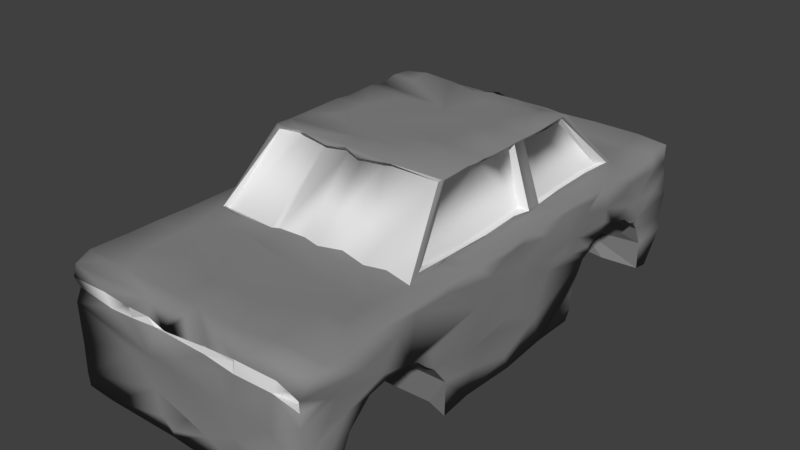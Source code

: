 # Source: rockerJunkyard.blend  (saved by Blender 2.79.0; exported with 4.5.12 LTS)
import bpy
from mathutils import Matrix  # noqa: F401  (used for matrix-valued properties, if any)

bpy.ops.wm.read_factory_settings(use_empty=True)
scene = bpy.context.scene
scene.name = 'Scene'

# ---- collections
col_collection_1 = bpy.data.collections.new('Collection 1'); scene.collection.children.link(col_collection_1)

# ---- materials (node trees are filled in below, after node groups)
mat_base = bpy.data.materials.new('Base')
mat_base.alpha_threshold = 0.0
mat_base.use_transparent_shadow = False
mat_base.roughness = 0.5
mat_junkyardmat = bpy.data.materials.new('junkyardMat')
mat_junkyardmat.alpha_threshold = 0.0
mat_junkyardmat.use_transparent_shadow = False
mat_junkyardmat.diffuse_color = (0.2462, 0.2462, 0.2462, 1.0)
mat_junkyardmat.roughness = 0.5

# ---- material node trees

# ---- world
world_world = bpy.data.worlds.new('World'); scene.world = world_world
world_world.color = (0.05088, 0.05088, 0.05088)
world_world.use_sun_shadow = False
world_world.sun_shadow_jitter_overblur = 0.0
world_world.cycles.sampling_method = 'MANUAL'

# ---- meshes
me_cube = bpy.data.meshes.new('Cube')
me_cube.from_pydata([(0.4778, 0.369, -0.3485), (0.4555, 0.4493, -0.134), (0.4541, 0.5112, 0.1026), (0.4699, 0.6281, 0.1655), (0.4687, 0.7084, 0.08295), (0.4757, 0.7206, -0.01081), (0.4702, 0.7979, -0.1778), (0.4645, 0.8641, -0.6497), (-0.4716, 0.3548, -0.4822), (-0.4583, 0.3955, -0.2795), (-0.4822, 0.4524, -0.02622), (-0.4603, 0.523, 0.08883), (-0.47, 0.619, 0.1579), (-0.4495, 0.6823, 0.08964), (-0.4705, 0.7452, -0.003579), (-0.4682, 0.785, -0.1299), (-0.4798, 0.8214, -0.335), (-0.4577, 0.8477, -0.6469), (-0.4777, -0.8617, -0.4702), (-0.4491, -0.7972, -0.1856), (-0.4708, -0.7616, -0.015), (-0.4671, -0.6758, 0.1358), (-0.4746, -0.6118, 0.1526), (-0.469, -0.5226, 0.08516), (-0.4523, -0.4621, 0.007525), (-0.4687, -0.4418, -0.1316), (-0.458, -0.3768, -0.4498), (-0.4509, -0.3848, -0.6314), (0.4785, -0.8658, -0.6318), (0.4542, -0.8408, -0.4569), (0.4609, -0.8262, -0.2348), (0.4837, -0.7344, 0.08092), (0.4759, -0.6576, 0.1533), (0.4867, -0.5716, 0.1392), (0.4708, -0.5019, 0.07193), (0.4659, -0.4436, -0.1414), (0.4611, -0.3846, -0.4904), (1.015, 0.9029, -1.003), (1.018, -0.9911, -0.9791), (-1.002, -0.009326, 0.8793), (1.008, 1.005, -0.5191), (1.002, 1.02, 0.03891), (0.9999, 1.002, 0.4577), (1.0, 0.9915, 0.639), (1.012, 0.9795, 0.9488), (0.7727, -1.009, -0.9994), (0.4571, -0.9951, -1.027), (0.2561, -1.012, -0.9892), (-0.1431, -1.002, -1.002), (0.9976, -0.9962, -0.6713), (0.991, -1.016, -0.4637), (1.015, -0.9941, -0.1419), (0.9935, -1.008, 0.2296), (1.002, -1.011, 0.4595), (1.004, -1.014, 0.6266), (1.002, -0.9563, 0.8463), (-1.005, -0.9979, -0.815), (-0.9954, -0.9987, -0.3439), (-1.005, -0.9983, 0.2634), (-0.9996, -0.9975, 0.6328), (-0.9912, 1.007, -0.6539), (-1.018, 0.9965, -0.4646), (-1.016, 0.9936, 0.6399), (1.007, -0.08668, 0.8964), (1.004, -0.2502, 0.8988), (0.9728, -0.3586, 0.9013), (0.9937, -0.542, 0.8995), (1.0, -0.6553, 0.9183), (1.007, -0.9171, 0.9007), (0.3602, 1.006, 0.9576), (-0.1016, 1.01, 0.9601), (-0.9886, 1.007, 0.9556), (-0.8019, -0.9367, 0.9205), (-0.9894, 0.07668, 0.898), (-1.003, 0.3283, 0.8968), (-1.006, 0.5163, 0.9135), (-1.006, 0.7015, 0.9035), (-0.9978, 0.8091, 0.9059), (-1.019, 0.9125, 0.8934), (1.011, -0.03687, -0.9985), (-1.009, 0.02073, -0.9987), (0.9891, 0.8939, 0.8872), (1.001, 0.7139, 0.8748), (0.9922, 0.559, 0.8993), (0.9888, 0.4597, 0.8945), (0.9951, 0.2554, 0.9121), (0.9971, 0.07156, 0.8937), (-1.005, -0.7795, 0.8927), (-0.9944, -0.6706, 0.9062), (-0.9932, -0.5116, 0.896), (-0.9985, -0.3499, 0.8942), (-0.9831, -0.2728, 0.9008), (-1.007, -0.1503, 0.8965), (-1.001, 0.06505, 0.4161), (0.9966, 0.01743, 0.7827), (0.9831, -0.01768, -0.2354), (-0.8518, -0.02771, 0.8962), (-0.251, 0.1096, -0.9978), (-0.5434, -0.01568, -0.9884), (0.7326, 0.9164, -0.9983), (0.4611, 0.9239, -0.9998), (0.02219, 0.9208, -0.9929), (-0.4395, 0.9117, -0.9991), (-0.7679, 0.9189, -1.001), (-1.001, 0.9184, -1.01), (0.1898, 0.7858, -0.9967), (-0.4677, 0.8371, -1.007), (-0.0755, 0.7082, -0.9841), (-0.2285, 0.756, -1.011), (-0.4357, 0.7132, -1.013), (0.1501, 0.641, -1.008), (-0.1768, 0.5677, -0.9916), (-0.12, 0.4784, -1.003), (0.6442, 0.3403, -0.9937), (0.2533, 0.3145, -0.9947), (-0.105, 0.2889, -0.9833), (-0.456, 0.2616, -1.003), (-0.6275, 0.3404, -0.998), (-1.001, 0.365, -1.008), (0.8144, 0.3634, -0.998), (0.6349, 0.1701, -1.014), (0.4471, 0.2418, -1.0), (0.02097, 0.1254, -1.004), (-0.5446, 0.1429, -1.012), (-0.6596, 0.1723, -0.994), (0.816, 0.07499, -0.9832), (0.8191, 0.7288, 0.8934), (0.8181, 0.541, 0.9), (0.8133, 0.1861, 0.8961), (0.8373, -0.005899, 0.8936), (0.7547, 0.8938, 0.8874), (0.5392, 0.7328, 0.9101), (0.3159, 0.9036, 0.8934), (0.2662, 0.7335, 0.8772), (0.09324, 0.7275, 0.8967), (-0.04537, 0.8968, 0.8999), (-0.1, 0.7161, 0.8819), (-0.2737, 0.8189, 0.8964), (-0.2575, 0.7143, 0.9207), (-0.4914, 0.8988, 0.8912), (-0.4688, 0.7185, 0.8942), (-0.8245, 0.7409, 0.8956), (-0.8124, 0.6403, 0.9083), (-0.818, 0.5587, 0.8773), (-0.8184, 0.4094, 0.9042), (-0.8292, 0.2799, 0.8747), (-0.8038, 0.1102, 0.9094), (0.9934, 0.3408, -0.9946), (0.9837, 0.175, -1.006), (0.9897, 0.8242, -0.2595), (1.003, 0.1186, -0.5379), (0.9972, 0.815, -0.08549), (0.9891, 0.4331, -0.1322), (1.0, 0.1197, -0.1849), (0.9974, 0.8255, -0.06513), (0.9996, 0.7129, 0.07681), (1.015, 0.4364, 0.09322), (0.9974, 0.3461, 0.09853), (0.9984, 0.1917, 0.09641), (1.017, 0.007222, 0.185), (1.017, 0.9006, 0.2734), (1.007, 0.7394, 0.2692), (0.9944, 0.6278, 0.1724), (1.004, 0.5573, 0.2752), (0.9899, 0.3794, 0.2924), (1.023, 0.2684, 0.2769), (0.9868, 0.1325, 0.2483), (0.9839, 0.8865, 0.4456), (0.9885, 0.8189, 0.2393), (0.9757, 0.7195, 0.4438), (0.9966, 0.5706, 0.4811), (1.012, 0.3108, 0.4003), (1.013, 0.02421, 0.4887), (1.01, 0.8888, 0.6407), (1.012, 0.7366, 0.6468), (1.003, 0.4249, 0.6232), (0.9867, 0.1839, 0.6279), (1.022, 0.4528, 0.8015), (1.003, 0.2897, 0.8412), (-1.015, -0.1733, -0.7244), (-1.013, -0.04329, -0.828), (-0.9852, -0.05809, -0.5537), (-1.015, -0.8886, -0.2889), (-1.001, -0.147, -0.4451), (-1.003, -0.8072, -0.1843), (-0.9997, -0.1829, -0.08351), (-1.027, -0.07622, -0.09533), (-0.9991, -0.9306, 0.0031), (-0.9893, -0.7309, 0.06839), (-0.9861, -0.3363, -0.09409), (-0.9977, -0.02754, 0.07072), (-1.023, -0.9048, 0.2595), (-0.9883, -0.794, 0.07752), (-1.016, -0.6389, 0.2687), (-1.013, -0.2615, 0.3018), (-0.9899, -0.1889, 0.3076), (-1.025, -0.7239, 0.4606), (-1.0, -0.5312, 0.3106), (-1.01, -0.4486, 0.09529), (-0.9959, -0.3705, 0.3978), (-1.001, -0.2135, 0.4776), (-1.009, -0.8659, 0.4737), (-0.9867, -0.6236, 0.6305), (-0.9835, -0.04565, 0.4965), (-1.014, -0.9223, 0.8938), (-1.015, -0.5593, 0.7609), (0.751, 0.9999, 0.9601), (0.4663, 0.9828, 0.8092), (0.2772, 1.014, 0.832), (0.05443, 0.9924, 0.968), (-0.8162, 0.99, 0.8084), (0.744, 1.019, 0.6489), (0.462, 0.9912, 0.6222), (0.4529, 0.9894, 0.5798), (-0.04212, 0.9882, 0.6428), (-0.7409, 0.9986, 0.6421), (0.2541, 0.9911, 0.5027), (-0.01327, 0.9939, 0.4247), (-0.7447, 1.008, 0.4579), (0.2752, 1.02, 0.2854), (-0.3785, 0.996, 0.2945), (-0.6631, 0.9881, 0.4408), (0.7856, 0.9964, 0.4431), (0.006041, 0.9954, 0.2412), (-0.1604, 1.029, 0.0977), (-0.6737, 1.007, 0.1838), (0.3597, 1.0, -0.04927), (-0.002346, 1.001, -0.08739), (-0.4461, 0.9989, -0.04352), (-0.6857, 1.024, -0.07084), (0.6343, 0.9837, -0.2733), (-0.4041, 1.001, -0.2378), (0.9951, 1.001, -0.3448), (0.3827, 1.003, -0.4479), (-0.01094, 1.009, -0.6111), (0.3753, 0.9905, -0.6584), (-0.5983, 1.002, -0.5101), (0.7941, 0.99, -0.7744), (0.1777, 0.9823, -0.8037), (-0.5839, 0.9723, -0.8038), (-0.7953, 0.9928, -0.8102), (-1.02, 0.9684, -0.851), (-0.9985, 0.3455, -0.6608), (-1.005, 0.07619, -0.5176), (-0.9966, 0.2334, -0.6036), (-1.0, 0.8787, -0.6449), (-0.9962, 0.2167, -0.2368), (-0.9754, 0.2885, -0.277), (-0.9997, 0.8166, -0.2902), (-1.008, 0.03504, -0.1173), (-0.9721, 0.192, -0.09096), (-1.009, 0.7916, -0.12), (-1.002, 0.993, -0.2571), (-0.9987, 0.2201, 0.2547), (-0.9858, 0.2599, 0.07436), (-1.003, 0.52, 0.1201), (-0.9754, 0.5409, 0.267), (-1.002, 0.7056, 0.08873), (-1.006, 0.3555, 0.2377), (-1.014, 0.4431, 0.4433), (-0.9989, 0.5458, 0.4547), (-1.015, 0.6481, 0.3899), (-0.9805, 0.2506, 0.5662), (-0.9977, 0.461, 0.6475), (-0.9927, 0.6936, 0.6533), (-1.013, 0.825, 0.3183), (-0.9795, 0.9061, 0.6512), (-1.003, 0.1909, 0.7476), (-0.9807, 0.5351, 0.754), (0.7906, -0.9851, -0.7335), (0.4354, -1.002, -0.8088), (-0.08385, -1.022, -0.8016), (-0.249, -0.9968, -0.8076), (-0.7348, -1.009, -0.9884), (-0.983, -1.001, -1.002), (0.5254, -1.017, -0.624), (-0.006096, -0.98, -0.6308), (0.1886, -1.001, -0.6962), (-0.2759, -1.0, -0.4221), (0.4339, -1.004, -0.45), (0.7101, -0.9878, -0.1127), (-0.502, -0.9939, -0.05183), (-0.1206, -0.9976, 0.03037), (-0.2791, -1.007, 0.09494), (0.4135, -1.006, 0.00564), (0.2745, -0.9809, 0.2818), (-0.008527, -1.007, 0.2743), (0.2088, -0.9916, 0.4881), (0.7847, -0.9873, 0.6348), (0.2314, -0.9872, 0.5853), (-0.09023, -1.012, 0.6038), (-0.4386, -1.003, 0.6412), (0.5818, -0.9822, 0.7903), (-0.09448, -0.9678, 0.8161), (-0.3298, -0.9624, 0.7732), (-0.9779, -0.9904, 0.8345), (0.9901, -0.2509, -0.9949), (0.9937, -0.9095, -0.8162), (1.013, -0.05952, -0.7698), (1.019, -0.01211, -0.5852), (0.997, -0.228, -0.6226), (0.9988, -0.1405, -0.2709), (1.022, -0.2655, -0.241), (1.01, -0.3999, -0.2329), (1.012, -0.9223, -0.4128), (1.004, -0.4365, -0.1915), (0.9899, -0.4402, 0.08415), (0.9792, -0.8144, 0.01144), (1.012, -0.9121, 0.1098), (0.9942, -0.09738, 0.1873), (0.9994, -0.555, 0.1282), (1.001, -0.211, 0.2925), (1.017, -0.6817, 0.2716), (0.9828, -0.8613, 0.304), (1.013, -0.9142, 0.4436), (0.9934, -0.1407, 0.5942), (0.9767, -0.2695, 0.6401), (0.9936, -0.5982, 0.6344), (1.001, -0.7691, 0.4816), (1.026, -0.08577, 0.8135), (0.9996, -0.3696, 0.767), (1.001, -0.5229, 0.7821), (0.7942, -0.08464, 0.913), (0.8188, -0.1922, 0.8908), (0.8038, -0.2816, 0.9159), (0.8336, -0.353, 0.8976), (0.8332, -0.7309, 0.9186), (0.998, -0.8095, 0.89), (0.6412, -0.5284, 0.8945), (0.6422, -0.9148, 0.8898), (0.4504, -0.4441, 0.8922), (0.7905, -0.6314, 0.8875), (0.6203, -0.7319, 0.9048), (0.4238, -0.9384, 0.8899), (0.2725, -0.4759, 0.8843), (0.265, -0.8057, 0.9106), (0.2745, -0.5959, 0.8944), (0.04411, -0.7976, 0.9009), (0.05427, -0.9397, 0.8973), (-0.08018, -0.43, 0.9001), (-0.09651, -0.8179, 0.9196), (-0.2633, -0.5454, 0.8914), (-0.1313, -0.9262, 0.8871), (-0.4478, -0.5426, 0.914), (-0.406, -0.7571, 0.8966), (-0.5185, -0.4565, 0.8904), (-0.6329, -0.5437, 0.8896), (-0.822, -0.1943, 0.8963), (-0.8195, -0.443, 0.9167), (-0.75, -0.6491, 0.8962), (-0.7327, -0.8165, 0.9103), (-0.6293, -0.9285, 0.8989), (0.7872, -0.03297, -1.004), (0.3973, 0.06787, -1.006), (0.2497, -0.03094, -0.9921), (0.08954, -0.09146, -1.016), (-0.2813, 0.008362, -1.017), (-0.8409, -0.01954, -1.011), (0.802, -0.172, -0.9781), (-0.1539, -0.1105, -1.0), (-0.2737, -0.1831, -1.021), (0.5985, -0.2484, -0.9997), (0.3276, -0.2285, -0.981), (0.1088, -0.2601, -1.0), (-0.6502, -0.199, -1.0), (-0.9983, -0.2789, -0.9985), (0.46, -0.3557, -0.9959), (0.2089, -0.3721, -1.015), (-0.6552, -0.3664, -1.01), (-0.04417, -0.4099, -0.9941), (-0.4405, -0.4629, -0.9823), (0.4397, -0.5365, -1.019), (0.2568, -0.4913, -0.998), (0.08532, -0.5291, -1.02), (0.4652, -0.6746, -0.9853), (-0.2483, -0.6072, -0.9997), (-0.4713, -0.5474, -1.015), (0.1454, -0.7882, -0.9835), (-0.122, -0.8072, -0.9969), (-0.4527, -0.787, -1.003), (0.9941, -0.8662, -0.9976), (0.6432, -0.8763, -0.9999), (0.4435, -0.9176, -0.9984), (-0.09904, -0.9151, -1.013), (-0.4624, -0.8744, -0.9973), (-0.6412, -0.8828, -0.9979), (0.4767, -0.3676, -0.9759), (0.6283, -0.3611, -1.003), (1.003, -0.8495, -0.4644), (1.006, -0.8741, -0.6687), (1.002, -0.3747, -0.5154), (0.4614, -0.85, -1.003), (0.472, -0.4542, -1.005), (1.007, -0.3816, -1.009), (0.847, -0.3591, -0.9886), (1.001, -0.4759, -0.07034), (0.9969, -0.8172, -0.2292), (0.9958, -0.7289, 0.07304), (1.001, -0.5137, 0.07134), (1.003, -0.6533, 0.1478), (-0.9992, -0.857, -0.5398), (-0.9856, -0.3768, -0.4463), (-0.9977, -0.3801, -0.6835), (-1.014, -0.8704, -0.9998), (-0.4575, -0.3734, -1.011), (-0.4709, -0.3561, -0.9759), (-0.9911, -0.373, -1.001), (-0.6478, -0.3987, -1.007), (-0.9921, -0.4626, -0.09796), (-0.9857, -0.4775, -0.009331), (-0.9903, -0.5362, 0.1006), (-1.005, -0.6143, 0.1579), (-0.9975, -0.6844, 0.1432), (-1.002, 0.8357, -0.6266), (-0.4448, 0.3644, -1.007), (-0.4638, 0.5888, -0.9859), (-0.9988, 0.8373, -0.836), (-0.8189, 0.8538, -0.9899), (-1.0, 0.8723, -1.018), (-0.9889, 0.4063, -0.2915), (-0.9982, 0.7618, -0.1168), (-0.9971, 0.4422, -0.1019), (-0.9795, 0.6374, 0.1408), (-1.009, 0.6158, 0.1669), (0.4642, 0.8581, -0.9926), (1.0, 0.3636, -0.4962), (0.9961, 0.8563, -0.5567), (0.9957, 0.3628, -0.8164), (0.4665, 0.3585, -1.011), (0.4613, 0.4436, -0.9937), (0.4783, 0.6366, -1.007), (0.4751, 0.5374, -0.9963), (0.9993, 0.8538, -0.9962), (0.7014, 0.8423, -0.9969), (0.9977, 0.787, -0.09586), (1.001, 0.4602, -0.04262), (1.02, 0.7398, -0.01374), (0.9979, 0.5169, 0.1116), (-0.4839, 0.1056, 1.9), (-0.2395, -0.03635, 1.893), (0.7235, 0.4714, 1.911), (0.7127, 0.3378, 1.905), (0.7118, 0.2005, 1.909), (0.7224, 0.07085, 1.89), (0.5367, 0.4824, 1.879), (0.5547, 0.3415, 1.921), (0.7095, 0.2598, 1.883), (0.5322, 0.4138, 1.906), (0.3986, 0.3256, 1.892), (0.4494, 0.2142, 1.903), (0.3576, 0.1482, 1.905), (0.2917, 0.4864, 1.904), (0.1114, 0.4096, 1.893), (0.24, 0.1846, 1.893), (0.0952, 0.03109, 1.889), (0.07972, 0.4746, 1.919), (0.01537, 0.2202, 1.905), (0.2261, 0.2591, 1.912), (-0.01872, 0.08532, 1.907), (-0.08064, 0.4636, 1.894), (-0.1946, 0.1595, 1.894), (-0.3237, 0.4933, 1.897), (-0.04761, 0.2547, 1.909), (-0.3714, 0.2547, 1.89), (-0.5664, 0.5009, 1.909), (-0.5652, 0.4093, 1.894), (-0.7247, 0.07652, 1.899), (-0.7108, 0.4733, 1.904), (-0.7193, 0.3991, 1.92), (-0.7201, 0.2633, 1.9), (-0.7163, 0.1451, 1.881), (0.7068, -0.006781, 1.909), (0.7111, -0.09237, 1.896), (0.3814, 0.005723, 1.905), (0.3191, -0.228, 1.884), (0.1582, -0.04486, 1.916), (0.106, -0.1068, 1.897), (-0.1017, -0.1281, 1.888), (-0.1084, -0.2185, 1.907), (-0.4901, 0.01085, 1.891), (-0.5444, -0.04235, 1.918), (-0.702, -0.08386, 1.908), (-0.7138, -0.1606, 1.892), (-0.7123, -0.2253, 1.9), (0.07017, -0.2503, 1.853), (-0.5198, -0.2194, 1.895), (0.7123, -0.2242, 1.89), (-0.07517, -0.2243, 1.865), (-0.7968, -0.4552, 0.9315), (-0.6797, -0.2302, 1.844), (-0.216, -0.2483, 1.875), (0.8391, -0.4557, 0.9085), (0.06577, -0.4476, 0.9039), (0.08179, -0.2268, 1.823), (-0.5139, -0.1928, 1.817), (0.6297, -0.4384, 0.9373), (0.253, -0.4308, 0.9375), (-0.06757, -0.2079, 1.828), (-0.7837, -0.4296, 0.8807), (0.2224, -0.2032, 1.82), (0.6761, -0.2188, 1.831), (-0.2615, -0.4507, 0.943), (-0.2605, -0.2266, 1.826), (-0.3495, -0.4466, 0.8892), (0.8112, 0.107, 0.9472), (0.8208, -0.06029, 0.9349), (0.822, 0.6956, 0.9346), (0.8111, 0.5626, 0.9506), (0.8124, 0.3744, 0.9419), (0.8194, 0.2509, 0.9162), (0.835, 0.1808, 0.9269), (-0.8063, 0.09706, 0.9363), (-0.8244, -0.0087, 0.9529), (-0.8145, 0.6602, 0.9472), (-0.8292, 0.5152, 0.9343), (-0.8042, 0.3696, 0.9386), (-0.788, 0.259, 0.9362), (-0.8118, 0.17, 0.9383), (0.8139, -0.2539, 0.9473), (0.806, -0.3927, 0.9524), (0.727, 0.3435, 1.849), (-0.7105, -0.03282, 1.857), (-0.7432, 0.04396, 1.862), (0.7154, -0.2081, 1.86), (0.7132, 0.4488, 1.873), (-0.7999, -0.1701, 0.924), (-0.8352, -0.2497, 0.9366), (-0.8157, -0.3265, 0.9091), (-0.8144, -0.4217, 0.9467), (0.7126, -0.09523, 1.883), (-0.7076, 0.1586, 1.847), (0.7205, -0.009553, 1.861), (-0.7284, 0.2093, 1.866), (-0.7008, 0.3232, 1.873), (-0.7277, 0.3944, 1.853), (0.7168, 0.1611, 1.858), (-0.6964, -0.1962, 1.845), (0.7181, 0.2127, 1.861), (-0.7276, -0.15, 1.862), (0.7752, 0.6545, 0.931), (0.7571, 0.5745, 0.9384), (0.775, 0.2607, 0.9282), (0.7489, 0.1733, 0.9406), (0.764, -0.1535, 0.9169), (0.749, -0.3904, 0.9299), (0.6638, 0.3246, 1.854), (0.662, -0.1696, 1.854), (0.6666, 0.4438, 1.847), (0.6684, -0.005256, 1.83), (0.6727, 0.05785, 1.861), (0.6694, 0.1582, 1.853), (0.673, 0.2183, 1.833), (-0.7698, 0.01481, 0.9385), (-0.7638, 0.6791, 0.9286), (-0.7451, 0.6006, 0.9516), (-0.7689, 0.4399, 0.9239), (-0.7684, 0.2494, 0.9339), (-0.7638, 0.1823, 0.9459), (-0.6738, 0.07107, 1.848), (-0.7394, -0.1667, 0.9382), (-0.7665, -0.3257, 0.9286), (-0.6534, 0.1571, 1.868), (-0.6763, 0.2058, 1.845), (-0.6783, 0.3346, 1.837), (-0.7007, 0.4537, 1.839), (-0.6658, 0.4054, 1.855), (-0.6692, -0.1973, 1.845), (-0.673, -0.07168, 1.852), (0.4524, 0.7239, 0.9521), (-0.1018, 0.7031, 0.9299), (-0.7413, 0.7298, 0.9398), (0.06741, 0.5268, 1.865), (-0.6539, 0.5126, 1.856), (0.264, 0.4932, 1.853), (0.7576, 0.7118, 0.9322), (0.34, 0.6803, 0.9235), (-0.4239, 0.6965, 0.951), (-0.7386, 0.6966, 0.9274), (0.6624, 0.4855, 1.843), (-0.1031, 0.4995, 1.836), (-0.6551, 0.4724, 1.825), (0.2269, 0.4669, 1.836), (-0.3931, 0.4742, 1.849), (0.9638, -0.9736, 0.4463), (0.9756, -0.9548, 0.6338), (-0.9854, -0.9832, 0.472), (0.7581, -0.9935, 0.4589), (0.4587, -0.9971, 0.4551), (-0.455, -0.9923, 0.4569), (-0.6365, -0.9955, 0.4479), (-0.6889, -0.9976, 0.6525), (0.4592, -0.991, 0.6357), (-0.4713, -0.9713, 0.6161), (0.8187, 0.9743, 0.6125), (-1.001, 0.9998, 0.4529), (-0.8025, 0.9783, 0.606), (0.6645, 0.9927, 0.6232), (-0.4402, 0.9975, 0.6218), (-0.8009, 0.9736, 0.4807), (-0.4422, 0.9901, 0.5041), (0.4473, 0.9938, 0.5093), (-0.08035, 1.018, 0.513), (0.2361, 1.005, 0.5779), (-0.21, 0.9947, 0.5865), (0.422, 0.9701, 0.5061), (-0.4451, 1.008, 0.5752), (0.4424, -0.9888, 0.5905), (0.4447, -0.9931, 0.5128), (-0.08013, -0.9672, 0.4953), (-0.22, -0.9968, 0.5236), (-0.2953, -0.99, 0.5962)], [], [(7, 426, 6), (351, 204, 72), (101, 108, 102), (105, 107, 108), (110, 111, 107), (107, 111, 108), (116, 414, 112), (148, 119, 147), (119, 120, 113), (115, 122, 116), (353, 121, 120), (97, 123, 122), (125, 352, 353), (354, 122, 353), (354, 97, 122), (127, 85, 84), (132, 131, 130), (134, 133, 132), (135, 136, 134), (135, 137, 136), (139, 140, 137), (140, 138, 137), (141, 76, 142), (144, 74, 145), (166, 172, 159), (40, 232, 426), (150, 152, 158), (158, 153, 150), (412, 411, 22, 21), (157, 158, 152), (158, 159, 153), (158, 166, 159), (170, 163, 162), (171, 166, 165), (167, 173, 168), (174, 170, 169), (178, 171, 175), (178, 176, 171), (56, 403, 274), (179, 181, 180), (57, 400, 56), (401, 183, 179), (187, 192, 184), (189, 194, 183), (58, 191, 187), (201, 192, 191), (194, 200, 195), (87, 196, 201), (204, 87, 201), (91, 92, 200), (88, 89, 205), (214, 603, 209), (215, 210, 597), (603, 605, 597), (223, 227, 224), (231, 229, 228), (232, 233, 230), (233, 234, 231), (232, 237, 233), (239, 240, 236), (245, 61, 60), (245, 252, 61), (266, 62, 594), (244, 419, 242), (249, 243, 181), (251, 252, 248), (258, 256, 255), (262, 258, 253), (260, 261, 256), (268, 76, 264), (75, 76, 268), (281, 57, 56), (277, 48, 47), (278, 56, 273), (273, 56, 274), (275, 279, 277), (280, 279, 50), (52, 280, 51), (586, 284, 280), (282, 286, 283), (53, 586, 52), (586, 587, 284), (288, 292, 591), (338, 290, 289), (294, 590, 291), (292, 333, 338), (296, 390, 393), (303, 305, 390), (311, 306, 305), (318, 313, 312), (320, 321, 311), (317, 318, 312), (65, 66, 320), (67, 327, 321), (66, 331, 67), (491, 328, 331), (136, 138, 569), (129, 505, 322), (478, 490, 487), (459, 579, 461), (343, 337, 336), (339, 501, 503), (337, 344, 340), (344, 351, 342), (133, 568, 131), (343, 349, 344), (96, 92, 347), (361, 353, 352), (360, 364, 359), (363, 369, 359), (359, 369, 360), (367, 363, 362), (370, 404, 369), (370, 376, 404), (371, 374, 372), (377, 375, 373), (377, 378, 375), (391, 377, 374), (47, 48, 383), (398, 395, 306), (435, 437, 156), (440, 447, 441), (448, 446, 445), (457, 449, 448), (458, 454, 453), (459, 452, 455), (463, 460, 456), (465, 533, 462), (469, 438, 463), (470, 466, 438), (475, 476, 472), (476, 478, 474), (476, 477, 478), (438, 466, 479), (480, 481, 482), (482, 483, 485), (474, 499, 500), (495, 500, 330), (501, 502, 503), (503, 498, 488), (490, 494, 502), (505, 542, 543), (472, 529, 531), (443, 531, 535), (446, 520, 441), (544, 548, 546), (543, 548, 544), (529, 548, 531), (537, 551, 520), (522, 558, 521), (564, 565, 534), (515, 555, 514), (578, 581, 573), (568, 569, 575), (134, 568, 133), (569, 579, 575), (576, 582, 138), (570, 577, 576), (591, 587, 586), (288, 584, 54), (590, 592, 291), (600, 212, 596), (215, 595, 62), (218, 594, 598), (212, 600, 213), (602, 216, 603), (601, 599, 216), (216, 604, 600), (289, 610, 606), (607, 606, 287), (287, 610, 608), (435, 2, 437), (149, 6, 426), (398, 34, 395), (295, 72, 204), (78, 71, 62), (418, 104, 417), (118, 124, 80), (124, 357, 80), (101, 105, 108), (108, 106, 102), (106, 103, 102), (105, 110, 107), (106, 109, 415), (430, 431, 110), (110, 112, 111), (114, 429, 428), (428, 121, 114), (115, 116, 112), (116, 117, 414), (122, 123, 116), (117, 124, 118), (120, 125, 353), (121, 353, 122), (124, 123, 357), (79, 352, 125), (97, 356, 98), (123, 98, 357), (85, 509, 128), (85, 127, 509), (130, 131, 126), (135, 70, 139), (132, 135, 134), (209, 70, 135), (135, 139, 137), (137, 138, 136), (71, 78, 139), (139, 78, 141), (141, 77, 76), (78, 77, 141), (144, 75, 74), (73, 146, 74), (150, 299, 298), (150, 298, 79), (150, 153, 95), (37, 426, 432), (37, 40, 426), (148, 425, 152), (150, 148, 152), (232, 41, 154), (154, 160, 168), (161, 162, 155), (157, 164, 165), (160, 42, 167), (166, 171, 172), (175, 170, 83), (174, 83, 170), (175, 177, 178), (82, 83, 174), (83, 177, 175), (180, 181, 243), (178, 85, 86), (183, 249, 181), (190, 195, 93), (203, 92, 39), (195, 203, 93), (179, 402, 401), (403, 56, 400), (182, 400, 57), (401, 189, 183), (184, 182, 187), (186, 183, 185), (185, 194, 195), (184, 192, 188), (192, 193, 188), (193, 412, 188), (203, 195, 200), (199, 200, 194), (201, 585, 59), (199, 90, 200), (200, 92, 203), (202, 88, 205), (90, 91, 200), (71, 210, 62), (62, 210, 215), (43, 42, 593), (69, 206, 207), (240, 241, 60), (69, 207, 208), (70, 209, 603), (597, 210, 71), (206, 211, 596), (62, 595, 594), (215, 221, 218), (221, 599, 220), (218, 221, 225), (42, 41, 222), (220, 224, 228), (224, 227, 231), (226, 227, 223), (228, 224, 231), (225, 228, 229), (227, 233, 231), (231, 252, 229), (231, 234, 236), (232, 40, 237), (231, 236, 252), (233, 237, 235), (233, 235, 234), (234, 239, 236), (236, 240, 252), (40, 37, 237), (234, 238, 239), (237, 99, 235), (99, 100, 235), (102, 103, 239), (62, 266, 78), (244, 246, 247), (249, 250, 246), (419, 247, 246), (258, 421, 419), (253, 190, 93), (93, 262, 253), (93, 203, 73), (261, 264, 257), (257, 264, 265), (265, 266, 594), (263, 74, 75), (263, 75, 268), (73, 74, 267), (281, 58, 57), (272, 48, 271), (277, 271, 48), (273, 272, 278), (277, 270, 275), (278, 276, 277), (56, 278, 281), (50, 51, 280), (279, 280, 284), (278, 282, 281), (279, 284, 282), (282, 284, 286), (284, 285, 286), (283, 58, 281), (609, 286, 287), (588, 589, 283), (592, 588, 291), (583, 586, 53), (288, 55, 292), (338, 293, 290), (295, 590, 294), (55, 68, 329), (55, 329, 292), (329, 333, 292), (351, 294, 342), (49, 297, 389), (50, 304, 51), (51, 308, 52), (304, 307, 51), (308, 313, 52), (300, 303, 390), (301, 302, 300), (300, 302, 303), (301, 95, 302), (95, 159, 309), (306, 395, 305), (306, 310, 398), (310, 321, 317), (310, 317, 312), (311, 316, 320), (315, 319, 64), (315, 64, 316), (316, 64, 320), (320, 66, 321), (321, 327, 317), (318, 327, 68), (64, 65, 320), (319, 63, 64), (321, 66, 67), (64, 323, 324), (66, 491, 331), (68, 327, 329), (534, 468, 467), (471, 472, 531), (491, 495, 328), (492, 334, 496), (582, 461, 579), (328, 330, 331), (332, 331, 336), (443, 471, 531), (485, 483, 489), (332, 336, 335), (336, 334, 492), (505, 129, 504), (336, 341, 343), (527, 348, 528), (342, 340, 344), (339, 503, 341), (343, 344, 337), (521, 481, 466), (466, 522, 521), (517, 146, 511), (343, 346, 349), (351, 344, 350), (349, 350, 344), (491, 486, 500), (346, 348, 349), (442, 443, 535), (39, 92, 96), (91, 90, 527), (89, 88, 349), (365, 368, 406), (358, 361, 352), (361, 358, 296), (364, 360, 369), (296, 393, 394), (367, 362, 366), (369, 363, 367), (369, 404, 364), (364, 368, 365), (364, 404, 368), (366, 387, 386), (368, 407, 406), (372, 369, 367), (372, 373, 369), (369, 375, 370), (373, 375, 369), (375, 376, 370), (380, 38, 45), (47, 382, 46), (384, 273, 385), (34, 33, 32, 31, 30, 29, 28, 391, 374, 392, 386, 36, 35), (312, 397, 399), (307, 396, 397), (399, 310, 312), (389, 297, 380), (408, 26, 25), (408, 198, 189), (198, 408, 409), (198, 409, 410), (408, 189, 401), (198, 410, 197), (26, 408, 401), (412, 21, 188), (256, 261, 423, 255), (257, 14, 13), (251, 248, 16, 15), (419, 421, 10, 9), (255, 11, 10), (242, 419, 8), (251, 420, 257), (437, 163, 164, 156), (245, 413, 248), (458, 460, 439), (163, 437, 162), (428, 113, 121), (450, 473, 443), (450, 454, 473), (440, 444, 447), (445, 441, 447), (446, 441, 445), (443, 442, 449), (444, 451, 447), (451, 452, 447), (452, 457, 448), (450, 453, 454), (451, 455, 452), (453, 457, 458), (459, 461, 452), (456, 462, 463), (461, 465, 462), (463, 438, 460), (461, 464, 465), (469, 470, 438), (465, 468, 533), (471, 443, 473), (472, 471, 473), (454, 458, 439), (439, 479, 477), (477, 485, 478), (480, 482, 477), (477, 482, 485), (486, 474, 500), (488, 345, 503), (474, 478, 484), (490, 478, 485), (489, 498, 494), (489, 488, 498), (528, 536, 566), (490, 485, 494), (560, 526, 527), (508, 507, 540), (531, 548, 549), (513, 553, 564), (505, 504, 542), (534, 533, 468), (508, 509, 127), (537, 442, 535), (547, 540, 539), (542, 550, 549), (541, 508, 540), (518, 505, 543), (544, 518, 543), (520, 551, 545), (544, 519, 518), (542, 504, 510), (529, 523, 546), (560, 528, 566), (567, 559, 560), (567, 521, 558), (553, 513, 554), (515, 556, 555), (533, 534, 563), (536, 538, 566), (580, 572, 582), (138, 140, 576), (444, 440, 578), (581, 575, 579), (582, 576, 577), (568, 575, 574), (586, 288, 591), (598, 594, 595), (42, 222, 593), (211, 593, 222), (211, 43, 593), (213, 600, 604), (217, 601, 216), (214, 602, 603), (603, 216, 599), (289, 290, 610), (287, 587, 607), (287, 606, 610), (151, 154, 155, 436, 434), (2, 435, 152, 1), (419, 9, 8), (0, 152, 425), (0, 1, 152), (3, 162, 437, 2), (162, 3, 4, 155), (155, 4, 5, 436), (5, 6, 434, 436), (434, 6, 149), (426, 7, 424, 433, 432), (388, 389, 28, 29), (30, 396, 388, 29), (396, 30, 31, 397), (399, 397, 31, 32), (33, 310, 399, 32), (398, 310, 33, 34), (35, 305, 395, 34), (305, 35, 36, 390), (387, 394, 393, 390, 36, 386), (385, 273, 274, 403), (103, 104, 241, 240), (73, 39, 96, 146), (433, 99, 37, 432), (99, 433, 424, 100), (424, 105, 101, 100), (103, 106, 417, 104), (110, 105, 424, 430), (111, 415, 109, 108), (109, 106, 108), (112, 414, 415, 111), (114, 122, 110, 431), (114, 431, 429), (122, 115, 112, 110), (116, 123, 124, 117), (121, 113, 120), (114, 121, 122), (148, 79, 125, 119), (206, 130, 81, 44), (120, 119, 125), (123, 97, 98), (130, 126, 82, 81), (126, 127, 83, 82), (128, 129, 86, 85), (84, 83, 127), (206, 69, 132, 130), (209, 135, 132, 69), (131, 132, 133), (142, 76, 75, 143), (70, 71, 139), (141, 140, 139), (154, 151, 149, 232), (144, 143, 75), (74, 146, 145), (95, 153, 159), (150, 79, 148), (426, 232, 149), (41, 42, 160, 154), (151, 434, 149), (154, 168, 161, 155), (165, 166, 158, 157), (164, 157, 156), (170, 162, 161, 169), (168, 160, 167), (169, 161, 168), (170, 171, 164, 163), (43, 173, 167, 42), (165, 164, 171), (168, 173, 174, 169), (176, 94, 172, 171), (175, 171, 170), (81, 173, 43, 44), (81, 82, 174, 173), (86, 94, 176, 178), (84, 85, 178, 177), (84, 177, 83), (406, 402, 179, 365), (249, 183, 186), (180, 80, 365, 179), (57, 58, 187, 182), (181, 179, 183), (182, 184, 400), (185, 195, 190, 186), (185, 183, 194), (585, 201, 191, 58), (192, 187, 191), (199, 189, 198), (194, 189, 199), (192, 201, 196, 193), (196, 87, 202, 193), (202, 205, 197, 193), (205, 89, 198, 197), (89, 90, 199, 198), (59, 295, 204, 201), (252, 594, 225, 229), (88, 202, 87), (218, 225, 594), (252, 240, 60, 61), (597, 71, 70, 603), (209, 69, 208), (211, 206, 44, 43), (596, 212, 207, 206), (212, 213, 208, 207), (213, 214, 209, 208), (226, 600, 596, 222), (596, 211, 222), (214, 213, 602), (599, 601, 217), (600, 226, 219, 216), (219, 223, 217, 216), (220, 599, 217, 223), (220, 228, 225, 221), (219, 226, 223), (220, 223, 224), (230, 226, 41, 232), (226, 222, 41), (230, 233, 227, 226), (100, 101, 238, 235), (238, 234, 235), (99, 237, 37), (101, 102, 239, 238), (180, 243, 244, 80), (240, 239, 103), (241, 245, 60), (80, 244, 242, 118), (243, 249, 246, 244), (186, 253, 250, 249), (419, 244, 247), (250, 253, 254, 246), (246, 254, 258, 419), (594, 252, 251, 257), (258, 255, 421), (259, 260, 256, 258), (253, 186, 190), (254, 253, 258), (594, 257, 265), (93, 73, 267, 262), (263, 268, 260, 259), (263, 258, 262), (259, 258, 263), (260, 268, 264, 261), (262, 267, 74, 263), (73, 203, 39), (76, 77, 265, 264), (77, 78, 266, 265), (38, 49, 269, 45), (59, 590, 295), (45, 269, 270, 46), (270, 277, 47, 46), (276, 278, 272, 271), (273, 48, 272), (270, 269, 275), (271, 277, 276), (50, 279, 275, 269), (50, 269, 49), (587, 287, 285, 284), (282, 277, 279), (278, 277, 282), (281, 282, 283), (586, 280, 52), (609, 588, 283, 286), (287, 286, 285), (589, 585, 58, 283), (338, 289, 591, 292), (606, 591, 289), (288, 54, 55), (294, 610, 290, 293), (293, 338, 342, 294), (291, 610, 294), (351, 72, 295, 294), (297, 49, 38, 380), (389, 304, 50, 49), (314, 53, 52, 313), (51, 307, 308), (314, 318, 54, 53), (318, 68, 55, 54), (298, 300, 296, 79), (299, 301, 300, 298), (390, 296, 300), (150, 95, 301, 299), (302, 311, 305, 303), (309, 311, 302, 95), (312, 313, 307, 397), (159, 172, 315, 309), (313, 308, 307), (311, 321, 310, 306), (311, 309, 315), (94, 86, 63, 319), (172, 94, 315), (316, 311, 315), (314, 313, 318), (319, 315, 94), (327, 318, 317), (129, 322, 63, 86), (63, 322, 323, 64), (64, 324, 325, 65), (65, 325, 491, 66), (67, 331, 326, 327), (322, 505, 518, 323), (332, 335, 333, 329), (507, 508, 127), (332, 326, 331), (327, 326, 332), (327, 332, 329), (328, 495, 330), (141, 513, 564, 467), (334, 336, 331, 330), (564, 534, 467), (131, 568, 574, 126), (127, 126, 506, 507), (335, 337, 338, 333), (488, 348, 345), (337, 335, 336), (126, 574, 578, 440), (482, 538, 536, 483), (481, 521, 538, 482), (339, 341, 336, 492), (337, 340, 342, 338), (571, 579, 459, 455), (347, 527, 526, 525), (343, 341, 503, 345), (347, 525, 512, 96), (455, 451, 573, 571), (330, 496, 334), (346, 343, 345), (146, 517, 516, 145), (145, 516, 515, 144), (347, 92, 91, 527), (346, 345, 348), (90, 89, 348, 527), (87, 350, 349, 88), (89, 349, 348), (87, 204, 351, 350), (357, 364, 365, 80), (355, 356, 97, 354), (359, 364, 98, 356), (358, 352, 79, 296), (357, 98, 364), (361, 362, 354, 353), (362, 363, 355, 354), (359, 356, 355, 363), (394, 387, 361, 296), (361, 387, 366, 362), (366, 392, 372, 367), (392, 366, 386), (368, 404, 405, 407), (372, 374, 377, 373), (372, 392, 371), (379, 376, 375, 378), (47, 377, 391, 382), (383, 378, 377, 47), (378, 383, 384, 379), (381, 45, 46, 382), (381, 380, 45), (48, 273, 384, 383), (391, 381, 382), (374, 371, 392), (380, 381, 391, 28, 389), (304, 396, 307), (304, 389, 388), (304, 388, 396), (27, 402, 406, 407, 405), (400, 18, 384, 385, 403), (409, 24, 23, 410), (26, 401, 402, 27), (184, 19, 18, 400), (22, 411, 410, 23), (25, 24, 409, 408), (20, 21, 22, 23, 24, 25, 26, 27, 405, 404, 376, 379, 384, 18, 19), (21, 20, 188), (184, 188, 20, 19), (193, 197, 410, 411, 412), (257, 422, 423, 261), (422, 12, 423), (17, 245, 416, 418, 417, 106), (242, 8, 414, 117, 118), (17, 16, 248, 413, 245), (416, 241, 104, 418), (13, 12, 422, 257), (17, 106, 415, 414, 8, 9, 10, 11, 12, 13, 14, 15, 16), (252, 245, 248), (12, 11, 255, 423), (241, 416, 245), (15, 14, 257, 420, 251), (421, 255, 10), (429, 431, 430, 424, 7, 6, 5, 4, 3, 2, 1, 0, 428), (427, 425, 148, 147), (119, 113, 428, 0, 425, 427, 147), (435, 156, 157, 152), (460, 438, 479, 439), (447, 452, 448, 445), (446, 448, 449, 442), (449, 457, 453, 450), (450, 443, 449), (461, 462, 456, 452), (457, 452, 456), (456, 460, 458, 457), (533, 469, 463, 462), (476, 474, 486, 472), (465, 464, 467), (465, 467, 468), (473, 454, 475, 472), (439, 477, 476, 475), (439, 475, 454), (479, 466, 481, 480), (480, 477, 479), (484, 493, 499, 474), (348, 488, 489, 483), (489, 494, 485), (487, 484, 478), (492, 496, 499, 493), (503, 502, 494, 498), (493, 497, 339, 492), (500, 495, 491), (501, 339, 497, 502), (330, 500, 499, 496), (484, 487, 497, 493), (490, 502, 497, 487), (520, 545, 547, 524), (528, 560, 527), (525, 526, 560, 559), (516, 517, 530, 532), (524, 547, 539, 506), (507, 506, 539, 540), (525, 559, 552, 512), (530, 561, 558, 522), (549, 550, 535, 531), (511, 552, 557, 517), (509, 537, 535, 510), (519, 544, 546, 523), (532, 533, 563, 562), (556, 515, 516), (472, 486, 523, 529), (518, 324, 323), (533, 532, 469), (518, 325, 324), (512, 511, 146, 96), (325, 518, 519, 491), (510, 128, 509), (470, 469, 532, 530), (470, 530, 522, 466), (128, 510, 504, 129), (441, 520, 524, 440), (491, 519, 523, 486), (513, 141, 142), (483, 536, 528, 348), (143, 514, 513, 142), (126, 440, 524, 506), (446, 442, 537, 520), (144, 515, 514, 143), (542, 549, 548, 543), (547, 545, 540), (545, 551, 541, 540), (535, 550, 542, 510), (541, 509, 508), (509, 541, 551, 537), (546, 548, 529), (559, 567, 558, 552), (557, 552, 558, 561), (556, 562, 563, 555), (563, 565, 554, 555), (554, 565, 564, 553), (530, 517, 557, 561), (566, 567, 560), (552, 511, 512), (514, 555, 554, 513), (516, 532, 562, 556), (567, 566, 538, 521), (565, 563, 534), (570, 572, 580, 577), (461, 582, 572, 464), (467, 572, 570, 141), (572, 467, 464), (140, 141, 570, 576), (134, 136, 569, 568), (444, 578, 573, 451), (575, 581, 578, 574), (569, 138, 582, 579), (580, 582, 577), (581, 579, 571, 573), (590, 59, 585, 589), (584, 288, 586, 583), (592, 590, 589, 588), (53, 54, 584, 583), (221, 215, 597, 599), (218, 598, 595, 215), (216, 602, 213, 604), (605, 599, 597), (587, 591, 606, 607), (605, 603, 599), (610, 291, 588, 609), (610, 609, 608), (608, 609, 287)])
me_cube.polygons.foreach_set('use_smooth', [0, 1, 1, 1, 1, 1, 1, 1, 1, 1, 1, 1, 1, 1, 1, 1, 1, 1, 1, 1, 1, 1, 1, 1, 1, 1, 1, 1, 0, 1, 1, 1, 1, 1, 1, 1, 1, 1, 1, 1, 1, 1, 1, 1, 1, 1, 1, 1, 1, 1, 1, 1, 1, 1, 1, 1, 1, 1, 1, 1, 1, 1, 1, 1, 1, 1, 1, 1, 1, 1, 1, 1, 1, 1, 1, 1, 1, 1, 1, 1, 1, 1, 1, 1, 1, 1, 1, 1, 1, 1, 1, 1, 1, 1, 1, 1, 1, 1, 1, 1, 1, 1, 1, 1, 1, 1, 1, 1, 1, 1, 1, 1, 1, 1, 1, 1, 1, 1, 1, 1, 1, 1, 1, 1, 1, 1, 1, 1, 1, 1, 1, 1, 1, 1, 1, 1, 0, 1, 1, 0, 0, 0, 1, 1, 1, 1, 1, 0, 0, 0, 0, 0, 0, 0, 1, 1, 1, 0, 1, 0, 0, 1, 0, 0, 1, 0, 0, 0, 0, 0, 0, 0, 0, 0, 1, 1, 1, 1, 1, 1, 1, 1, 1, 1, 1, 1, 1, 1, 1, 1, 1, 1, 1, 1, 1, 1, 1, 1, 1, 1, 1, 1, 1, 1, 1, 1, 1, 1, 1, 1, 1, 1, 1, 1, 1, 1, 1, 1, 1, 1, 1, 1, 1, 1, 1, 1, 1, 1, 1, 1, 1, 1, 1, 1, 1, 1, 1, 1, 1, 1, 1, 1, 1, 1, 1, 1, 1, 1, 1, 1, 1, 1, 1, 1, 1, 0, 1, 1, 1, 1, 1, 1, 0, 1, 1, 1, 1, 1, 1, 1, 1, 1, 1, 1, 1, 1, 1, 1, 1, 1, 1, 1, 1, 1, 1, 1, 1, 1, 1, 1, 1, 1, 1, 1, 1, 1, 1, 1, 1, 1, 1, 1, 1, 1, 1, 1, 1, 1, 1, 1, 1, 1, 1, 1, 1, 1, 0, 0, 1, 1, 1, 1, 1, 1, 1, 1, 1, 1, 1, 1, 1, 1, 1, 1, 1, 1, 1, 1, 1, 1, 1, 1, 1, 1, 1, 1, 1, 1, 1, 1, 1, 1, 1, 1, 1, 1, 1, 1, 1, 1, 1, 1, 1, 1, 1, 1, 1, 1, 1, 1, 1, 1, 1, 1, 1, 1, 1, 1, 1, 1, 1, 1, 1, 1, 1, 1, 1, 1, 1, 1, 1, 1, 1, 1, 1, 1, 1, 1, 1, 1, 1, 1, 1, 1, 1, 1, 0, 1, 1, 1, 1, 1, 0, 0, 1, 0, 0, 0, 0, 0, 1, 1, 1, 1, 1, 1, 1, 1, 1, 1, 1, 1, 1, 1, 1, 1, 1, 1, 1, 1, 1, 1, 1, 1, 1, 1, 1, 1, 1, 1, 1, 1, 0, 1, 1, 1, 1, 0, 0, 0, 0, 0, 0, 0, 0, 1, 1, 1, 1, 1, 0, 0, 0, 0, 0, 0, 0, 1, 1, 0, 0, 0, 0, 0, 0, 1, 1, 1, 1, 0, 1, 1, 1, 0, 0, 0, 1, 1, 0, 0, 0, 0, 1, 0, 0, 0, 0, 0, 0, 0, 0, 0, 0, 0, 0, 0, 0, 0, 0, 0, 0, 0, 1, 1, 1, 1, 1, 1, 1, 1, 1, 1, 1, 1, 1, 1, 1, 1, 1, 1, 1, 1, 1, 1, 1, 1, 1, 1, 1, 1, 1, 1, 1, 1, 1, 1, 1, 1, 1, 1, 1, 1, 1, 1, 1, 1, 1, 1, 1, 1, 1, 1, 1, 1, 1, 1, 1, 1, 1, 1, 1, 1, 1, 1, 1, 1, 1, 1, 1, 1, 1, 1, 1, 1, 1, 1, 1, 1, 1, 1, 1, 1, 1, 1, 1, 1, 1, 1, 1, 1, 1, 1, 1, 1, 1, 1, 1, 1, 1, 1, 1, 1, 1, 1, 1, 1, 1, 1, 1, 1, 1, 1, 1, 1, 1, 1, 1, 1, 1, 1, 1, 1, 1, 1, 1, 1, 1, 1, 1, 1, 1, 1, 1, 1, 1, 1, 1, 1, 1, 1, 1, 1, 1, 1, 1, 1, 0, 1, 1, 1, 1, 1, 1, 1, 1, 1, 1, 1, 1, 1, 1, 1, 1, 1, 1, 1, 1, 1, 1, 1, 1, 1, 1, 1, 1, 1, 1, 1, 1, 1, 1, 1, 1, 1, 1, 1, 1, 1, 1, 1, 1, 1, 1, 1, 1, 1, 1, 1, 1, 1, 1, 1, 1, 1, 1, 1, 1, 1, 1, 1, 1, 1, 1, 1, 1, 1, 1, 1, 1, 1, 1, 1, 1, 1, 1, 1, 1, 1, 1, 1, 1, 1, 1, 1, 1, 1, 1, 1, 1, 0, 1, 1, 1, 0, 0, 0, 0, 0, 0, 0, 1, 0, 0, 1, 1, 0, 0, 0, 0, 1, 0, 1, 1, 0, 1, 0, 0, 1, 1, 0, 1, 1, 1, 1, 1, 1, 1, 1, 1, 1, 1, 1, 1, 1, 1, 1, 1, 1, 0, 1, 0, 1, 1, 1, 1, 1, 1, 1, 0, 0, 0, 0, 0, 1, 0, 0, 0, 0, 0, 0, 1, 0, 0, 0, 1, 1, 1, 1, 1, 1, 1, 1, 1, 1, 1, 1, 1, 1, 1, 1, 1, 1, 1, 1, 1, 0, 0, 0, 0, 1, 1, 1, 1, 1, 0, 1, 0, 0, 0, 0, 0, 0, 1, 1, 1, 1, 1, 1, 1, 1, 1, 0, 1, 1, 1, 0, 1, 0, 0, 1, 0, 0, 0, 0, 0])
me_cube.polygons.foreach_set('material_index', [1, 1, 1, 1, 1, 1, 1, 1, 1, 1, 1, 1, 1, 1, 1, 1, 1, 1, 1, 1, 1, 1, 1, 1, 1, 1, 1, 1, 1, 1, 1, 1, 1, 1, 1, 1, 1, 1, 1, 1, 1, 1, 1, 1, 1, 1, 1, 1, 1, 1, 1, 1, 1, 1, 1, 1, 1, 1, 1, 1, 1, 1, 1, 1, 1, 1, 1, 1, 1, 1, 1, 1, 1, 1, 1, 1, 1, 1, 1, 1, 1, 1, 1, 1, 1, 1, 1, 1, 1, 1, 1, 1, 1, 1, 1, 1, 1, 1, 1, 1, 1, 1, 1, 1, 1, 1, 1, 1, 1, 1, 1, 1, 1, 1, 1, 1, 1, 1, 1, 1, 1, 1, 1, 1, 1, 1, 1, 1, 1, 1, 1, 1, 1, 1, 1, 1, 0, 0, 0, 0, 0, 0, 1, 1, 1, 0, 0, 0, 0, 0, 0, 0, 0, 0, 1, 0, 0, 0, 0, 0, 0, 1, 0, 0, 1, 0, 0, 0, 0, 0, 0, 1, 1, 1, 1, 1, 1, 1, 1, 1, 1, 1, 1, 1, 1, 1, 1, 1, 1, 1, 1, 1, 1, 1, 1, 1, 1, 1, 1, 1, 1, 1, 1, 1, 1, 1, 1, 1, 1, 1, 1, 1, 1, 1, 1, 1, 1, 1, 1, 1, 1, 1, 1, 1, 1, 1, 1, 1, 1, 1, 1, 1, 1, 1, 1, 1, 1, 1, 1, 1, 1, 1, 1, 1, 1, 1, 1, 1, 1, 1, 1, 1, 1, 1, 1, 0, 1, 1, 1, 1, 1, 1, 0, 1, 1, 1, 1, 1, 1, 1, 1, 1, 1, 1, 1, 1, 1, 1, 1, 1, 1, 1, 1, 1, 1, 1, 1, 1, 1, 1, 1, 1, 1, 1, 1, 1, 1, 1, 1, 1, 1, 1, 1, 1, 1, 1, 1, 1, 1, 1, 1, 1, 1, 1, 1, 1, 0, 0, 1, 1, 1, 1, 1, 1, 1, 1, 1, 1, 1, 1, 1, 1, 1, 1, 1, 1, 1, 1, 1, 1, 1, 1, 1, 1, 1, 1, 1, 1, 1, 1, 1, 1, 1, 1, 1, 1, 1, 1, 1, 1, 1, 1, 1, 1, 1, 1, 1, 1, 1, 1, 1, 1, 1, 1, 1, 1, 1, 1, 1, 1, 1, 1, 1, 1, 1, 1, 1, 1, 1, 1, 1, 1, 1, 1, 1, 1, 1, 1, 1, 1, 1, 1, 1, 1, 1, 1, 1, 1, 1, 1, 1, 1, 1, 1, 1, 1, 1, 1, 1, 1, 1, 1, 1, 1, 1, 1, 1, 1, 1, 1, 1, 1, 1, 1, 1, 1, 1, 1, 1, 1, 1, 1, 1, 1, 1, 1, 1, 1, 1, 1, 1, 1, 0, 1, 1, 1, 0, 0, 0, 0, 0, 0, 0, 0, 0, 1, 1, 1, 0, 0, 0, 0, 0, 0, 0, 0, 0, 0, 0, 0, 0, 0, 0, 0, 0, 1, 1, 0, 0, 0, 0, 0, 1, 0, 0, 0, 1, 1, 0, 0, 0, 0, 1, 1, 1, 1, 1, 1, 1, 1, 1, 1, 1, 1, 1, 1, 1, 1, 1, 1, 1, 1, 1, 1, 1, 1, 1, 1, 1, 1, 1, 1, 1, 1, 1, 1, 1, 1, 1, 1, 1, 1, 1, 1, 1, 1, 1, 1, 1, 1, 1, 1, 1, 1, 1, 1, 1, 1, 1, 1, 1, 1, 1, 1, 1, 1, 1, 1, 1, 1, 1, 1, 1, 1, 1, 1, 1, 1, 1, 1, 1, 1, 1, 1, 1, 1, 1, 1, 1, 1, 1, 1, 1, 1, 1, 1, 1, 1, 1, 1, 1, 1, 1, 1, 1, 1, 1, 1, 1, 1, 1, 1, 1, 1, 1, 1, 1, 1, 1, 1, 1, 1, 1, 1, 1, 1, 1, 1, 1, 1, 1, 1, 1, 1, 1, 1, 1, 1, 1, 1, 1, 1, 1, 1, 1, 1, 1, 1, 1, 1, 1, 1, 1, 1, 1, 1, 1, 1, 1, 1, 1, 1, 1, 1, 1, 1, 0, 1, 1, 1, 1, 1, 1, 1, 1, 1, 1, 1, 1, 1, 1, 1, 1, 1, 1, 1, 1, 1, 1, 1, 1, 1, 1, 1, 1, 1, 1, 1, 1, 1, 1, 1, 1, 1, 1, 1, 1, 1, 1, 1, 1, 1, 1, 1, 1, 1, 1, 1, 1, 1, 1, 1, 1, 1, 1, 1, 1, 1, 1, 1, 1, 1, 1, 1, 1, 1, 1, 1, 1, 1, 1, 1, 1, 1, 1, 1, 1, 1, 1, 1, 1, 1, 1, 1, 1, 1, 1, 1, 1, 1, 1, 1, 1, 1, 1, 1, 1, 1, 1, 1, 1, 1, 1, 1, 1, 1, 1, 1, 1, 1, 1, 1, 1, 1, 1, 1, 1, 1, 1, 1, 1, 1, 1, 1, 1, 1, 1, 1, 1, 1, 1, 1, 1, 1, 1, 1, 1, 1, 0, 1, 0, 1, 0, 0, 0, 0, 0, 0, 0, 0, 0, 0, 0, 1, 0, 0, 0, 0, 0, 0, 1, 0, 0, 0, 1, 1, 1, 1, 1, 1, 1, 1, 1, 1, 1, 1, 1, 1, 1, 1, 1, 1, 0, 0, 0, 0, 0, 0, 0, 0, 0, 0, 0, 0, 0, 0, 0, 0, 0, 0, 0, 0, 1, 1, 1, 1, 1, 1, 0, 0, 0, 0, 0, 0, 0, 0, 0, 0, 0, 1, 0, 0, 0, 0, 0])
_uv = me_cube.uv_layers.new(name='UVMap')
_uv.uv.foreach_set('vector', [0.159, 0.8386, 0.2364, 0.8489, 0.1585, 0.9086, 0.5924, 0.05791, 0.5911, 0.001969, 0.5939, 0.03322, 0.8855, 0.1569, 0.8627, 0.1151, 0.8854, 0.08827, 0.8705, 0.1812, 0.8586, 0.1419, 0.8627, 0.1151, 0.8369, 0.1802, 0.8408, 0.1254, 0.8586, 0.1419, 0.8586, 0.1419, 0.8408, 0.1254, 0.8627, 0.1151, 0.7891, 0.08495, 0.803, 0.08552, 0.8189, 0.1379, 0.7751, 0.2998, 0.803, 0.2757, 0.7997, 0.301, 0.803, 0.2757, 0.7739, 0.2481, 0.7994, 0.2478, 0.7913, 0.1401, 0.7661, 0.1599, 0.7891, 0.08495, 0.7581, 0.214, 0.7847, 0.2197, 0.7739, 0.2481, 0.7633, 0.1162, 0.7693, 0.07185, 0.7661, 0.1599, 0.7596, 0.2752, 0.7437, 0.2637, 0.7581, 0.214, 0.7402, 0.1876, 0.7661, 0.1599, 0.7581, 0.214, 0.7402, 0.1876, 0.7633, 0.1162, 0.7661, 0.1599, 0.3715, 0.276, 0.4146, 0.3031, 0.3837, 0.3012, 0.319, 0.197, 0.3423, 0.2347, 0.3157, 0.2699, 0.3433, 0.1671, 0.3424, 0.1932, 0.319, 0.197, 0.3172, 0.1466, 0.3449, 0.1378, 0.3433, 0.1671, 0.3172, 0.1466, 0.3295, 0.1124, 0.3449, 0.1378, 0.3161, 0.07904, 0.3441, 0.08667, 0.3295, 0.1124, 0.3441, 0.08667, 0.3437, 0.1108, 0.3295, 0.1124, 0.3411, 0.03029, 0.348, 0.00227, 0.3563, 0.03185, 0.3911, 0.03025, 0.4054, 0.00277, 0.4106, 0.02931, 0.1935, 0.4393, 0.221, 0.454, 0.1814, 0.4556, 0.07379, 0.3091, 0.1112, 0.3095, 0.06611, 0.3277, 0.0744, 0.4397, 0.1311, 0.3938, 0.1672, 0.4305, 0.1672, 0.4305, 0.1243, 0.4443, 0.0744, 0.4397, 0.5658, 0.6929, 0.5763, 0.6922, 0.5757, 0.7699, 0.5668, 0.7718, 0.1663, 0.4066, 0.1672, 0.4305, 0.1311, 0.3938, 0.1672, 0.4305, 0.1814, 0.4556, 0.1243, 0.4443, 0.1672, 0.4305, 0.1935, 0.4393, 0.1814, 0.4556, 0.2209, 0.3732, 0.1938, 0.3749, 0.1787, 0.364, 0.221, 0.4133, 0.1935, 0.4393, 0.1943, 0.4181, 0.2192, 0.3255, 0.2479, 0.325, 0.1887, 0.3364, 0.2471, 0.348, 0.2209, 0.3732, 0.2191, 0.3505, 0.2757, 0.415, 0.221, 0.4133, 0.2494, 0.3937, 0.2757, 0.415, 0.2473, 0.4304, 0.221, 0.4133, 0.5679, 0.6066, 0.595, 0.5886, 0.5959, 0.6058, 0.5524, 0.484, 0.5272, 0.4658, 0.5673, 0.4627, 0.5038, 0.6061, 0.5261, 0.5847, 0.5679, 0.6066, 0.5128, 0.5125, 0.4936, 0.4775, 0.5524, 0.484, 0.4441, 0.5933, 0.4329, 0.5795, 0.4701, 0.5768, 0.4589, 0.5105, 0.3992, 0.4989, 0.4936, 0.4775, 0.4055, 0.6063, 0.4056, 0.5925, 0.4441, 0.5933, 0.3758, 0.586, 0.4329, 0.5795, 0.4056, 0.5925, 0.3992, 0.4989, 0.3703, 0.4906, 0.3977, 0.4835, 0.3123, 0.5787, 0.3752, 0.5656, 0.3758, 0.586, 0.31, 0.5949, 0.3123, 0.5787, 0.3758, 0.586, 0.3085, 0.4982, 0.3133, 0.4759, 0.3703, 0.4906, 0.3078, 0.5571, 0.3093, 0.5329, 0.3298, 0.541, 0.04861, 0.1588, 0.05784, 0.1917, 0.0002582, 0.1418, 0.05042, 0.2632, 0.02418, 0.2746, 0.05317, 0.2194, 0.05784, 0.1917, 0.05503, 0.2182, 0.05317, 0.2194, 0.1108, 0.1541, 0.1612, 0.1535, 0.1319, 0.1768, 0.1846, 0.2131, 0.1589, 0.2552, 0.1524, 0.2192, 0.1882, 0.007368, 0.2132, 0.09478, 0.1875, 0.058, 0.2132, 0.09478, 0.2394, 0.1571, 0.1846, 0.2131, 0.1882, 0.007368, 0.2589, 0.03552, 0.2132, 0.09478, 0.2693, 0.2409, 0.2675, 0.2747, 0.2297, 0.2427, 0.5405, 0.3249, 0.5133, 0.3076, 0.5418, 0.3059, 0.5405, 0.3249, 0.4839, 0.308, 0.5133, 0.3076, 0.3453, 0.3217, 0.3469, 0.309, 0.376, 0.3077, 0.536, 0.4246, 0.488, 0.397, 0.5431, 0.405, 0.4825, 0.4424, 0.5228, 0.4476, 0.5272, 0.4658, 0.4611, 0.3378, 0.4839, 0.308, 0.4874, 0.3359, 0.4009, 0.4018, 0.4034, 0.3763, 0.4267, 0.3796, 0.3551, 0.4205, 0.4009, 0.4018, 0.4049, 0.4278, 0.3751, 0.3757, 0.3849, 0.3601, 0.4034, 0.3763, 0.33, 0.377, 0.3078, 0.3539, 0.3486, 0.3581, 0.3059, 0.3809, 0.3078, 0.3539, 0.33, 0.377, 0.7342, 0.5369, 0.6931, 0.6077, 0.6274, 0.6103, 0.6406, 0.4317, 0.6012, 0.4802, 0.6025, 0.4191, 0.678, 0.5011, 0.6274, 0.6103, 0.6062, 0.5715, 0.6062, 0.5715, 0.6274, 0.6103, 0.6012, 0.6058, 0.6559, 0.3799, 0.6983, 0.3927, 0.6406, 0.4317, 0.7374, 0.3509, 0.6983, 0.3927, 0.6811, 0.3105, 0.7858, 0.3101, 0.7374, 0.3509, 0.7299, 0.306, 0.8197, 0.3394, 0.7539, 0.4039, 0.7374, 0.3509, 0.7544, 0.4705, 0.7908, 0.4544, 0.7637, 0.5017, 0.8203, 0.3083, 0.8197, 0.3394, 0.7858, 0.3101, 0.8197, 0.3394, 0.8197, 0.3901, 0.7539, 0.4039, 0.2846, 0.8801, 0.2593, 0.8465, 0.2851, 0.8272, 0.2482, 0.7643, 0.2832, 0.7485, 0.287, 0.8014, 0.2608, 0.71, 0.2846, 0.6545, 0.2849, 0.6931, 0.2593, 0.8465, 0.2471, 0.8097, 0.2482, 0.7643, 0.003481, 0.4981, 0.07569, 0.5152, 0.001547, 0.5171, 0.1119, 0.5162, 0.1117, 0.5237, 0.07569, 0.5152, 0.1946, 0.4969, 0.1667, 0.5247, 0.1307, 0.5236, 0.2279, 0.5718, 0.1999, 0.5881, 0.1936, 0.5598, 0.2687, 0.5102, 0.2731, 0.5366, 0.1946, 0.4969, 0.2489, 0.5471, 0.2279, 0.5718, 0.1936, 0.5598, 0.2889, 0.5113, 0.2887, 0.5387, 0.2687, 0.5102, 0.2917, 0.5557, 0.2884, 0.575, 0.2731, 0.5366, 0.5346, 0.3014, 0.5482, 0.2713, 0.5517, 0.3028, 0.5212, 0.2788, 0.5325, 0.2491, 0.5482, 0.2713, 0.7522, 0.7469, 0.7447, 0.7707, 0.7457, 0.7457, 0.9066, 0.676, 0.8996, 0.6676, 0.9029, 0.6639, 0.3007, 0.7155, 0.3055, 0.6967, 0.307, 0.7178, 0.6008, 0.7447, 0.6083, 0.7444, 0.6004, 0.7761, 0.5346, 0.08712, 0.5731, 0.1597, 0.5443, 0.1844, 0.4524, 0.716, 0.4465, 0.6904, 0.45, 0.6692, 0.5731, 0.1597, 0.5669, 0.0919, 0.576, 0.1387, 0.5669, 0.0919, 0.5924, 0.05791, 0.5907, 0.1323, 0.7522, 0.6915, 0.7405, 0.6637, 0.7482, 0.6498, 0.5346, 0.08712, 0.5512, 0.03854, 0.5669, 0.0919, 0.457, 0.02739, 0.4688, 0.002355, 0.482, 0.03032, 0.7135, 0.2428, 0.7581, 0.214, 0.7437, 0.2637, 0.7206, 0.1123, 0.7263, 0.05601, 0.7273, 0.1284, 0.7083, 0.1666, 0.6845, 0.1447, 0.7273, 0.1284, 0.7273, 0.1284, 0.6845, 0.1447, 0.7206, 0.1123, 0.6925, 0.1845, 0.7083, 0.1666, 0.7142, 0.2034, 0.6777, 0.08754, 0.6919, 0.08469, 0.6845, 0.1447, 0.6777, 0.08754, 0.6652, 0.08275, 0.6919, 0.08469, 0.6675, 0.2191, 0.6481, 0.2209, 0.6743, 0.1928, 0.6332, 0.1787, 0.6581, 0.1158, 0.6685, 0.1661, 0.6332, 0.1787, 0.6271, 0.1314, 0.6581, 0.1158, 0.6212, 0.2225, 0.6332, 0.1787, 0.6481, 0.2209, 0.5959, 0.1931, 0.5975, 0.132, 0.6103, 0.1385, 0.1642, 0.5352, 0.143, 0.5287, 0.1667, 0.5247, 0.1448, 0.3894, 0.1687, 0.3807, 0.1665, 0.3931, 0.4596, 0.8228, 0.4676, 0.7951, 0.4793, 0.82, 0.4817, 0.7749, 0.4927, 0.8206, 0.4791, 0.7976, 0.4917, 0.7489, 0.5, 0.7814, 0.4817, 0.7749, 0.5169, 0.7079, 0.5248, 0.7263, 0.503, 0.7507, 0.4612, 0.7016, 0.4729, 0.7344, 0.4595, 0.7265, 0.4935, 0.6571, 0.5088, 0.6789, 0.4941, 0.7148, 0.4699, 0.6311, 0.4822, 0.6105, 0.4902, 0.7076, 0.4905, 0.6068, 0.5109, 0.6383, 0.4935, 0.6571, 0.5097, 0.6077, 0.5199, 0.6072, 0.5109, 0.6383, 0.5377, 0.7386, 0.5475, 0.7306, 0.5442, 0.8216, 0.5475, 0.7306, 0.5637, 0.7015, 0.5626, 0.7685, 0.5475, 0.7306, 0.5496, 0.6988, 0.5637, 0.7015, 0.5109, 0.6383, 0.5199, 0.6072, 0.5307, 0.6459, 0.5378, 0.6335, 0.544, 0.6104, 0.5556, 0.6083, 0.5556, 0.6083, 0.5655, 0.6086, 0.565, 0.634, 0.2148, 0.5977, 0.2148, 0.5977, 0.2148, 0.5977, 0.2461, 0.2891, 0.2461, 0.2891, 0.2461, 0.2891, 0.2461, 0.2891, 0.2461, 0.2891, 0.2461, 0.2891, 0.2148, 0.5977, 0.2148, 0.5977, 0.2148, 0.5977, 0.2148, 0.5977, 0.2148, 0.5977, 0.2148, 0.5977, 0.2148, 0.5977, 0.2148, 0.5977, 0.2148, 0.5977, 0.755, 0.6636, 0.7577, 0.6623, 0.7589, 0.6761, 0.7554, 0.6869, 0.7589, 0.6761, 0.7604, 0.7014, 0.7565, 0.7148, 0.762, 0.7282, 0.7534, 0.7281, 0.2461, 0.2891, 0.2461, 0.2891, 0.2461, 0.2891, 0.2461, 0.2891, 0.2461, 0.2891, 0.2461, 0.2891, 0.2148, 0.5977, 0.2148, 0.5977, 0.2148, 0.5977, 0.2148, 0.5977, 0.2148, 0.5977, 0.2148, 0.5977, 0.2148, 0.5977, 0.2148, 0.5977, 0.2148, 0.5977, 0.2148, 0.5977, 0.2148, 0.5977, 0.2148, 0.5977, 0.2148, 0.5977, 0.2148, 0.5977, 0.2148, 0.5977, 0.2148, 0.5977, 0.2148, 0.5977, 0.2148, 0.5977, 0.2148, 0.5977, 0.2148, 0.5977, 0.2148, 0.5977, 0.7491, 0.7176, 0.7405, 0.6637, 0.7522, 0.6915, 0.2461, 0.2891, 0.2461, 0.2891, 0.2461, 0.2891, 0.2461, 0.2891, 0.2461, 0.2891, 0.2461, 0.2891, 0.2148, 0.5977, 0.2148, 0.5977, 0.2148, 0.5977, 0.6914, 0.7754, 0.6914, 0.7754, 0.6914, 0.7754, 0.2148, 0.5977, 0.2148, 0.5977, 0.2148, 0.5977, 0.2148, 0.5977, 0.2148, 0.5977, 0.2148, 0.5977, 0.8239, 0.5858, 0.8212, 0.5653, 0.8442, 0.5592, 0.2148, 0.5977, 0.2148, 0.5977, 0.2148, 0.5977, 0.2148, 0.5977, 0.2148, 0.5977, 0.2148, 0.5977, 0.05056, 0.08468, 0.07024, 0.08644, 0.06149, 0.08572, 0.2461, 0.2891, 0.2461, 0.2891, 0.2461, 0.2891, 0.2148, 0.5977, 0.2148, 0.5977, 0.2148, 0.5977, 0.2148, 0.5977, 0.2148, 0.5977, 0.2148, 0.5977, 0.2031, 0.8652, 0.2031, 0.8652, 0.2031, 0.8652, 0.2461, 0.2891, 0.2461, 0.2891, 0.2461, 0.2891, 0.2461, 0.2891, 0.2461, 0.2891, 0.2461, 0.2891, 0.9877, 0.3297, 0.9062, 0.3056, 0.988, 0.3062, 0.2371, 0.8979, 0.1585, 0.9086, 0.2364, 0.8489, 0.9211, 0.9492, 0.841, 0.9492, 0.9204, 0.928, 0.259, 0.6131, 0.2433, 0.6392, 0.2469, 0.6098, 0.3095, 0.3211, 0.2996, 0.3059, 0.3469, 0.309, 0.8794, 0.003511, 0.8856, 0.003139, 0.8767, 0.03061, 0.802, 0.003534, 0.7754, 0.05453, 0.7503, 0.002877, 0.7754, 0.05453, 0.744, 0.03095, 0.7503, 0.002877, 0.8855, 0.1569, 0.8705, 0.1812, 0.8627, 0.1151, 0.8627, 0.1151, 0.8738, 0.0834, 0.8854, 0.08827, 0.8738, 0.0834, 0.8865, 0.03833, 0.8854, 0.08827, 0.8705, 0.1812, 0.8369, 0.1802, 0.8586, 0.1419, 0.8738, 0.0834, 0.8556, 0.08793, 0.8376, 0.08396, 0.8449, 0.2215, 0.8325, 0.2237, 0.8369, 0.1802, 0.8369, 0.1802, 0.8189, 0.1379, 0.8408, 0.1254, 0.7968, 0.1954, 0.8159, 0.2219, 0.8024, 0.2229, 0.8024, 0.2229, 0.7847, 0.2197, 0.7968, 0.1954, 0.7913, 0.1401, 0.7891, 0.08495, 0.8189, 0.1379, 0.7891, 0.08495, 0.7993, 0.05775, 0.803, 0.08552, 0.7661, 0.1599, 0.7693, 0.07185, 0.7891, 0.08495, 0.7993, 0.05775, 0.7754, 0.05453, 0.802, 0.003534, 0.7739, 0.2481, 0.7596, 0.2752, 0.7581, 0.214, 0.7847, 0.2197, 0.7581, 0.214, 0.7661, 0.1599, 0.7754, 0.05453, 0.7693, 0.07185, 0.744, 0.03095, 0.7427, 0.3039, 0.7437, 0.2637, 0.7596, 0.2752, 0.7633, 0.1162, 0.7491, 0.111, 0.7463, 0.07192, 0.7693, 0.07185, 0.7463, 0.07192, 0.744, 0.03095, 0.4146, 0.3031, 0.4151, 0.2758, 0.4249, 0.2749, 0.4146, 0.3031, 0.3715, 0.276, 0.4151, 0.2758, 0.3157, 0.2699, 0.3423, 0.2347, 0.3432, 0.2759, 0.3172, 0.1466, 0.2998, 0.138, 0.3161, 0.07904, 0.319, 0.197, 0.3172, 0.1466, 0.3433, 0.1671, 0.304, 0.1641, 0.2998, 0.138, 0.3172, 0.1466, 0.3172, 0.1466, 0.3161, 0.07904, 0.3295, 0.1124, 0.3295, 0.1124, 0.3437, 0.1108, 0.3449, 0.1378, 0.2999, 0.00561, 0.3153, 0.000458, 0.3161, 0.07904, 0.3161, 0.07904, 0.3153, 0.000458, 0.3411, 0.03029, 0.3411, 0.03029, 0.3329, 0.005051, 0.348, 0.00227, 0.3153, 0.000458, 0.3329, 0.005051, 0.3411, 0.03029, 0.3911, 0.03025, 0.3755, 0.00296, 0.4054, 0.00277, 0.4392, 0.004045, 0.436, 0.03367, 0.4054, 0.00277, 0.0744, 0.4397, 0.06447, 0.4611, 0.03467, 0.4677, 0.0744, 0.4397, 0.03467, 0.4677, 0.002788, 0.4649, 0.0744, 0.4397, 0.1243, 0.4443, 0.1179, 0.461, 0.0006956, 0.3243, 0.06611, 0.3277, 0.002044, 0.331, 0.0006956, 0.3243, 0.07379, 0.3091, 0.06611, 0.3277, 0.001113, 0.4328, 0.0784, 0.403, 0.1311, 0.3938, 0.0744, 0.4397, 0.001113, 0.4328, 0.1311, 0.3938, 0.1112, 0.3095, 0.1472, 0.3062, 0.1436, 0.3265, 0.1436, 0.3265, 0.1932, 0.3235, 0.1887, 0.3364, 0.1927, 0.3477, 0.1787, 0.364, 0.1638, 0.3522, 0.1663, 0.4066, 0.1922, 0.4009, 0.1943, 0.4181, 0.1932, 0.3235, 0.2209, 0.3073, 0.2192, 0.3255, 0.1935, 0.4393, 0.221, 0.4133, 0.221, 0.454, 0.2494, 0.3937, 0.2209, 0.3732, 0.2853, 0.3691, 0.2471, 0.348, 0.2853, 0.3691, 0.2209, 0.3732, 0.2494, 0.3937, 0.2731, 0.39, 0.2757, 0.415, 0.284, 0.35, 0.2853, 0.3691, 0.2471, 0.348, 0.2853, 0.3691, 0.2731, 0.39, 0.2494, 0.3937, 0.5673, 0.4627, 0.5272, 0.4658, 0.5228, 0.4476, 0.2757, 0.415, 0.29, 0.4195, 0.2876, 0.4475, 0.4936, 0.4775, 0.4825, 0.4424, 0.5272, 0.4658, 0.4304, 0.4611, 0.3977, 0.4835, 0.3762, 0.4489, 0.3671, 0.4675, 0.3133, 0.4759, 0.3119, 0.46, 0.3977, 0.4835, 0.3671, 0.4675, 0.3762, 0.4489, 0.5524, 0.484, 0.5543, 0.5141, 0.5128, 0.5125, 0.595, 0.5886, 0.5679, 0.6066, 0.5261, 0.5847, 0.4882, 0.5897, 0.5261, 0.5847, 0.5038, 0.6061, 0.5128, 0.5125, 0.4589, 0.5105, 0.4936, 0.4775, 0.4701, 0.5768, 0.4882, 0.5897, 0.4441, 0.5933, 0.4579, 0.4685, 0.4936, 0.4775, 0.4567, 0.4843, 0.4567, 0.4843, 0.3992, 0.4989, 0.3977, 0.4835, 0.4701, 0.5768, 0.4329, 0.5795, 0.4338, 0.5666, 0.4329, 0.5795, 0.4021, 0.5528, 0.4338, 0.5666, 0.4021, 0.5528, 0.4228, 0.5593, 0.4338, 0.5666, 0.3671, 0.4675, 0.3977, 0.4835, 0.3703, 0.4906, 0.3842, 0.5111, 0.3703, 0.4906, 0.3992, 0.4989, 0.3758, 0.586, 0.3758, 0.605, 0.3493, 0.607, 0.3842, 0.5111, 0.3097, 0.5108, 0.3703, 0.4906, 0.3703, 0.4906, 0.3133, 0.4759, 0.3671, 0.4675, 0.3495, 0.5507, 0.3078, 0.5571, 0.3298, 0.541, 0.3097, 0.5108, 0.3085, 0.4982, 0.3703, 0.4906, 0.002123, 0.3003, 0.02418, 0.2746, 0.04939, 0.3051, 0.04939, 0.3051, 0.02418, 0.2746, 0.05042, 0.2632, 0.2148, 0.5977, 0.2148, 0.5977, 0.2148, 0.5977, 0.002571, 0.09867, 0.00433, 0.04134, 0.02447, 0.08284, 0.2675, 0.2747, 0.2691, 0.3043, 0.2441, 0.3012, 0.002571, 0.09867, 0.02447, 0.08284, 0.02081, 0.1111, 8.596e-05, 0.1679, 0.0002582, 0.1418, 0.05784, 0.1917, 0.05317, 0.2194, 0.02418, 0.2746, 0.002123, 0.3003, 0.00433, 0.04134, 0.04848, 0.04137, 0.05267, 0.05117, 0.2148, 0.5977, 0.2148, 0.5977, 0.2148, 0.5977, 0.05042, 0.2632, 0.07968, 0.2525, 0.07686, 0.2641, 0.07968, 0.2525, 0.07538, 0.2178, 0.105, 0.2083, 0.07686, 0.2641, 0.07968, 0.2525, 0.129, 0.253, 0.07736, 0.003003, 0.1479, 0.008965, 0.08232, 0.03953, 0.105, 0.2083, 0.1319, 0.1768, 0.1524, 0.2192, 0.1319, 0.1768, 0.1612, 0.1535, 0.1846, 0.2131, 0.15, 0.1048, 0.1612, 0.1535, 0.1108, 0.1541, 0.1524, 0.2192, 0.1319, 0.1768, 0.1846, 0.2131, 0.129, 0.253, 0.1524, 0.2192, 0.1589, 0.2552, 0.1612, 0.1535, 0.2132, 0.09478, 0.1846, 0.2131, 0.1846, 0.2131, 0.1877, 0.3016, 0.1589, 0.2552, 0.1846, 0.2131, 0.2394, 0.1571, 0.2297, 0.2427, 0.1882, 0.007368, 0.2244, 0.002198, 0.2589, 0.03552, 0.1846, 0.2131, 0.2297, 0.2427, 0.1877, 0.3016, 0.2132, 0.09478, 0.2589, 0.03552, 0.2472, 0.09446, 0.2132, 0.09478, 0.2472, 0.09446, 0.2394, 0.1571, 0.2394, 0.1571, 0.2693, 0.2409, 0.2297, 0.2427, 0.2297, 0.2427, 0.2675, 0.2747, 0.1877, 0.3016, 0.2244, 0.002198, 0.2985, 0.003595, 0.2589, 0.03552, 0.2394, 0.1571, 0.2696, 0.1266, 0.2693, 0.2409, 0.2589, 0.03552, 0.2956, 0.04379, 0.2472, 0.09446, 0.2956, 0.04379, 0.2965, 0.08497, 0.2472, 0.09446, 0.2981, 0.2194, 0.2977, 0.2679, 0.2693, 0.2409, 0.3469, 0.309, 0.3453, 0.3217, 0.3095, 0.3211, 0.536, 0.4246, 0.4785, 0.4264, 0.4855, 0.4137, 0.4825, 0.4424, 0.4575, 0.4282, 0.4785, 0.4264, 0.488, 0.397, 0.4855, 0.4137, 0.4785, 0.4264, 0.4009, 0.4018, 0.459, 0.3908, 0.488, 0.397, 0.4049, 0.4278, 0.4304, 0.4611, 0.3762, 0.4489, 0.3762, 0.4489, 0.3551, 0.4205, 0.4049, 0.4278, 0.3762, 0.4489, 0.3671, 0.4675, 0.3087, 0.4442, 0.3849, 0.3601, 0.3486, 0.3581, 0.4299, 0.3524, 0.4299, 0.3524, 0.3486, 0.3581, 0.3954, 0.3368, 0.3954, 0.3368, 0.3453, 0.3217, 0.376, 0.3077, 0.3455, 0.3889, 0.3088, 0.4105, 0.3059, 0.3809, 0.3455, 0.3889, 0.3059, 0.3809, 0.33, 0.377, 0.3087, 0.4442, 0.3088, 0.4105, 0.3304, 0.4274, 0.7342, 0.5369, 0.7915, 0.6085, 0.6931, 0.6077, 0.6302, 0.496, 0.6012, 0.4802, 0.6309, 0.4713, 0.6406, 0.4317, 0.6309, 0.4713, 0.6012, 0.4802, 0.6062, 0.5715, 0.6302, 0.496, 0.678, 0.5011, 0.6406, 0.4317, 0.6297, 0.3936, 0.6559, 0.3799, 0.678, 0.5011, 0.6548, 0.4598, 0.6406, 0.4317, 0.6274, 0.6103, 0.678, 0.5011, 0.7342, 0.5369, 0.6811, 0.3105, 0.7299, 0.306, 0.7374, 0.3509, 0.6983, 0.3927, 0.7374, 0.3509, 0.7539, 0.4039, 0.678, 0.5011, 0.7544, 0.4705, 0.7342, 0.5369, 0.6983, 0.3927, 0.7539, 0.4039, 0.7544, 0.4705, 0.7544, 0.4705, 0.7539, 0.4039, 0.7908, 0.4544, 0.7539, 0.4039, 0.7941, 0.4172, 0.7908, 0.4544, 0.7637, 0.5017, 0.7915, 0.6085, 0.7342, 0.5369, 0.8202, 0.487, 0.7908, 0.4544, 0.8188, 0.4199, 0.8202, 0.5256, 0.8178, 0.5563, 0.7637, 0.5017, 0.2148, 0.5977, 0.2148, 0.5977, 0.2148, 0.5977, 0.2148, 0.5977, 0.2148, 0.5977, 0.2148, 0.5977, 0.2846, 0.8801, 0.2572, 0.9085, 0.2593, 0.8465, 0.2482, 0.7643, 0.2584, 0.7451, 0.2832, 0.7485, 0.259, 0.6131, 0.2846, 0.6545, 0.2608, 0.71, 0.2572, 0.9085, 0.245, 0.9068, 0.2462, 0.8502, 0.2572, 0.9085, 0.2462, 0.8502, 0.2593, 0.8465, 0.2462, 0.8502, 0.2471, 0.8097, 0.2593, 0.8465, 0.2474, 0.6646, 0.2608, 0.71, 0.2443, 0.7193, 0.05259, 0.6086, 0.03068, 0.5952, 0.05763, 0.5889, 0.08356, 0.6096, 0.09146, 0.5968, 0.1323, 0.6074, 0.1323, 0.6074, 0.1701, 0.5948, 0.1885, 0.6091, 0.09146, 0.5968, 0.1522, 0.5823, 0.1323, 0.6074, 0.1701, 0.5948, 0.1999, 0.5881, 0.1885, 0.6091, 0.06015, 0.4911, 0.1119, 0.5162, 0.07569, 0.5152, 0.1089, 0.4799, 0.1172, 0.4993, 0.06015, 0.4911, 0.06015, 0.4911, 0.1172, 0.4993, 0.1119, 0.5162, 0.1089, 0.4799, 0.1179, 0.461, 0.1172, 0.4993, 0.1179, 0.461, 0.1814, 0.4556, 0.1822, 0.4731, 0.1667, 0.5247, 0.143, 0.5287, 0.1307, 0.5236, 0.1667, 0.5247, 0.1722, 0.5416, 0.1642, 0.5352, 0.1722, 0.5416, 0.2731, 0.5366, 0.2489, 0.5471, 0.1722, 0.5416, 0.2489, 0.5471, 0.1936, 0.5598, 0.1946, 0.4969, 0.2495, 0.4982, 0.2687, 0.5102, 0.2437, 0.4784, 0.2754, 0.4706, 0.2884, 0.4969, 0.2437, 0.4784, 0.2884, 0.4969, 0.2495, 0.4982, 0.2495, 0.4982, 0.2884, 0.4969, 0.2687, 0.5102, 0.2687, 0.5102, 0.2887, 0.5387, 0.2731, 0.5366, 0.2731, 0.5366, 0.2884, 0.575, 0.2489, 0.5471, 0.2279, 0.5718, 0.2884, 0.575, 0.289, 0.5942, 0.2884, 0.4969, 0.2889, 0.5113, 0.2687, 0.5102, 0.2754, 0.4706, 0.2879, 0.4706, 0.2884, 0.4969, 0.2731, 0.5366, 0.2887, 0.5387, 0.2917, 0.5557, 0.4926, 0.303, 0.4819, 0.2757, 0.4954, 0.2734, 0.5346, 0.3014, 0.5212, 0.2788, 0.5482, 0.2713, 0.5905, 0.3034, 0.5714, 0.3007, 0.5893, 0.2485, 0.01041, 0.6599, 0.0, 0.6591, 0.001881, 0.6484, 0.7528, 0.6763, 0.755, 0.6636, 0.7589, 0.6761, 0.5212, 0.2788, 0.522, 0.2484, 0.5325, 0.2491, 0.4495, 0.7427, 0.456, 0.7704, 0.4471, 0.7699, 0.6057, 0.7854, 0.6004, 0.7761, 0.6083, 0.7444, 0.5325, 0.2491, 0.5198, 0.221, 0.5482, 0.2713, 0.562, 0.2435, 0.5482, 0.2713, 0.5443, 0.1844, 0.7554, 0.6869, 0.7528, 0.6763, 0.7589, 0.6761, 0.3047, 0.6499, 0.3021, 0.6225, 0.3071, 0.6272, 0.562, 0.2435, 0.5443, 0.1844, 0.5759, 0.193, 0.5443, 0.1844, 0.5246, 0.194, 0.5215, 0.1668, 0.8996, 0.6676, 0.9066, 0.676, 0.8979, 0.6926, 0.5443, 0.1844, 0.5355, 0.1139, 0.5346, 0.08712, 0.1522, 0.7704, 0.15, 0.7865, 0.1446, 0.7837, 0.5907, 0.1323, 0.576, 0.1387, 0.5669, 0.0919, 0.5184, 0.1389, 0.5195, 0.1119, 0.5355, 0.1139, 0.5346, 0.08712, 0.5669, 0.0919, 0.5731, 0.1597, 0.009408, 0.7243, 0.00144, 0.7312, 0.002768, 0.7072, 0.002768, 0.7072, 0.008319, 0.7121, 0.009408, 0.7243, 0.1477, 0.6948, 0.1521, 0.7036, 0.1479, 0.7057, 0.5346, 0.08712, 0.5347, 0.05856, 0.5512, 0.03854, 0.5924, 0.05791, 0.5669, 0.0919, 0.5762, 0.04359, 0.5512, 0.03854, 0.5762, 0.04359, 0.5669, 0.0919, 0.4522, 0.855, 0.3028, 0.8355, 0.3078, 0.8303, 0.5347, 0.05856, 0.5195, 0.03065, 0.5512, 0.03854, 0.754, 0.7073, 0.7554, 0.6869, 0.7604, 0.7014, 0.4551, 0.003793, 0.4688, 0.002355, 0.457, 0.02739, 0.4936, 0.006038, 0.5063, 0.002908, 0.5032, 0.03116, 0.5285, 0.005169, 0.5529, 0.00402, 0.5512, 0.03854, 0.7082, 0.003769, 0.6937, 0.05524, 0.6941, 0.00488, 0.7224, 0.2732, 0.7135, 0.2428, 0.7437, 0.2637, 0.7135, 0.2428, 0.7224, 0.2732, 0.7093, 0.3017, 0.7263, 0.05601, 0.7206, 0.1123, 0.6845, 0.1447, 0.7093, 0.3017, 0.6902, 0.3036, 0.6953, 0.279, 0.6925, 0.1845, 0.7142, 0.2034, 0.6947, 0.2221, 0.6845, 0.1447, 0.7083, 0.1666, 0.6925, 0.1845, 0.6845, 0.1447, 0.6919, 0.08469, 0.7263, 0.05601, 0.7263, 0.05601, 0.6937, 0.05524, 0.7082, 0.003769, 0.7263, 0.05601, 0.6919, 0.08469, 0.6937, 0.05524, 0.8386, 0.7904, 0.8642, 0.7891, 0.8412, 0.7934, 0.6937, 0.05524, 0.688, 0.0564, 0.6905, 0.03088, 0.6743, 0.1928, 0.6845, 0.1447, 0.6925, 0.1845, 0.6743, 0.1928, 0.6685, 0.1661, 0.6845, 0.1447, 0.6845, 0.1447, 0.6581, 0.1158, 0.6777, 0.08754, 0.6685, 0.1661, 0.6581, 0.1158, 0.6845, 0.1447, 0.6581, 0.1158, 0.6652, 0.08275, 0.6777, 0.08754, 0.6177, 0.3021, 0.599, 0.3056, 0.5964, 0.2689, 0.5959, 0.1931, 0.61, 0.2197, 0.5984, 0.2217, 0.6162, 0.08382, 0.5962, 0.03717, 0.6151, 0.05726, 0.09745, 0.8007, 0.1083, 0.7903, 0.1204, 0.7872, 0.133, 0.7982, 0.1484, 0.8449, 0.1521, 0.8779, 0.1569, 0.9039, 0.1555, 0.9577, 0.1405, 0.958, 0.09767, 0.9625, 0.08375, 0.958, 0.08386, 0.8854, 0.09049, 0.8329, 0.1936, 0.5598, 0.1642, 0.5674, 0.1747, 0.5559, 0.1522, 0.5823, 0.1185, 0.5797, 0.1642, 0.5674, 0.1747, 0.5559, 0.1722, 0.5416, 0.1936, 0.5598, 0.05763, 0.5889, 0.03068, 0.5952, 0.003642, 0.589, 0.9875, 0.6376, 0.9066, 0.6896, 0.9092, 0.6426, 0.4592, 0.5262, 0.43, 0.5242, 0.4589, 0.5105, 0.43, 0.5242, 0.4592, 0.5262, 0.4458, 0.5284, 0.43, 0.5242, 0.4458, 0.5284, 0.4294, 0.5367, 0.4592, 0.5262, 0.4589, 0.5105, 0.5128, 0.5125, 0.43, 0.5242, 0.4294, 0.5367, 0.3977, 0.5383, 0.9066, 0.6896, 0.9875, 0.6376, 0.9876, 0.6904, 0.8242, 0.3062, 0.9035, 0.3066, 0.8254, 0.3174, 0.4034, 0.3763, 0.3849, 0.3601, 0.4194, 0.365, 0.4267, 0.3796, 0.7557, 0.9508, 0.8355, 0.9374, 0.8385, 0.951, 0.7522, 0.918, 0.7557, 0.8941, 0.8345, 0.8882, 0.836, 0.9188, 0.004405, 0.8471, 0.002379, 0.8168, 0.07957, 0.8041, 0.08375, 0.8422, 0.001439, 0.7876, 0.08238, 0.7865, 0.07957, 0.8041, 0.003672, 0.9008, 0.004405, 0.8471, 0.08293, 0.8728, 0.4611, 0.3378, 0.461, 0.343, 0.4299, 0.3524, 0.1687, 0.3807, 0.1938, 0.3749, 0.1922, 0.4009, 0.1665, 0.3931, 0.5405, 0.3249, 0.5378, 0.3316, 0.4874, 0.3359, 0.5169, 0.7079, 0.5088, 0.6789, 0.5287, 0.6868, 0.1938, 0.3749, 0.1687, 0.3807, 0.1787, 0.364, 0.8024, 0.2229, 0.7994, 0.2478, 0.7847, 0.2197, 0.5091, 0.7747, 0.5271, 0.7737, 0.5208, 0.8228, 0.5091, 0.7747, 0.5248, 0.7263, 0.5271, 0.7737, 0.4596, 0.8228, 0.4579, 0.7948, 0.4676, 0.7951, 0.4791, 0.7976, 0.4793, 0.82, 0.4676, 0.7951, 0.4927, 0.8206, 0.4793, 0.82, 0.4791, 0.7976, 0.5208, 0.8228, 0.5002, 0.8218, 0.5, 0.7814, 0.4579, 0.7948, 0.4574, 0.7581, 0.4676, 0.7951, 0.4574, 0.7581, 0.4729, 0.7344, 0.4676, 0.7951, 0.4729, 0.7344, 0.4917, 0.7489, 0.4817, 0.7749, 0.5091, 0.7747, 0.503, 0.7507, 0.5248, 0.7263, 0.4574, 0.7581, 0.4595, 0.7265, 0.4729, 0.7344, 0.503, 0.7507, 0.4917, 0.7489, 0.5169, 0.7079, 0.4612, 0.7016, 0.4565, 0.67, 0.4729, 0.7344, 0.4941, 0.7148, 0.4902, 0.7076, 0.4935, 0.6571, 0.4565, 0.67, 0.4699, 0.6311, 0.4902, 0.7076, 0.4935, 0.6571, 0.5109, 0.6383, 0.5088, 0.6789, 0.4565, 0.67, 0.456, 0.6298, 0.4699, 0.6311, 0.4905, 0.6068, 0.5097, 0.6077, 0.5109, 0.6383, 0.4699, 0.6311, 0.4715, 0.607, 0.4822, 0.6105, 0.5315, 0.8206, 0.5208, 0.8228, 0.5271, 0.7737, 0.5442, 0.8216, 0.5315, 0.8206, 0.5271, 0.7737, 0.5248, 0.7263, 0.5169, 0.7079, 0.5287, 0.6868, 0.5287, 0.6868, 0.5307, 0.6459, 0.5496, 0.6988, 0.5496, 0.6988, 0.565, 0.634, 0.5637, 0.7015, 0.5378, 0.6335, 0.5556, 0.6083, 0.5496, 0.6988, 0.5496, 0.6988, 0.5556, 0.6083, 0.565, 0.634, 0.2148, 0.5977, 0.2148, 0.5977, 0.2148, 0.5977, 0.4487, 0.6104, 0.4546, 0.6521, 0.45, 0.6692, 0.3038, 0.7764, 0.3007, 0.7155, 0.309, 0.7395, 0.3055, 0.6967, 0.3007, 0.7155, 0.3047, 0.6499, 0.2461, 0.2891, 0.2461, 0.2891, 0.2461, 0.2891, 0.2148, 0.5977, 0.2148, 0.5977, 0.2148, 0.5977, 0.2148, 0.5977, 0.2148, 0.5977, 0.2148, 0.5977, 0.2148, 0.5977, 0.2148, 0.5977, 0.2148, 0.5977, 0.2148, 0.5977, 0.2148, 0.5977, 0.2148, 0.5977, 0.2148, 0.5977, 0.2148, 0.5977, 0.2148, 0.5977, 0.2148, 0.5977, 0.2148, 0.5977, 0.2148, 0.5977, 0.2148, 0.5977, 0.2148, 0.5977, 0.2148, 0.5977, 0.2148, 0.5977, 0.2148, 0.5977, 0.2148, 0.5977, 0.01041, 0.6599, 0.006795, 0.6707, 0.0, 0.6591, 0.8988, 0.7326, 0.9027, 0.7141, 0.9053, 0.7575, 0.7603, 0.7091, 0.754, 0.7073, 0.7604, 0.7014, 0.2461, 0.2891, 0.2461, 0.2891, 0.2461, 0.2891, 0.2461, 0.2891, 0.2461, 0.2891, 0.2461, 0.2891, 0.2148, 0.5977, 0.2148, 0.5977, 0.2148, 0.5977, 0.2148, 0.5977, 0.2148, 0.5977, 0.2148, 0.5977, 0.2148, 0.5977, 0.2148, 0.5977, 0.2148, 0.5977, 0.2148, 0.5977, 0.2148, 0.5977, 0.2148, 0.5977, 0.2148, 0.5977, 0.2148, 0.5977, 0.2148, 0.5977, 0.2148, 0.5977, 0.2148, 0.5977, 0.2148, 0.5977, 0.2148, 0.5977, 0.2148, 0.5977, 0.2148, 0.5977, 0.2461, 0.2891, 0.2461, 0.2891, 0.2461, 0.2891, 0.2461, 0.2891, 0.2461, 0.2891, 0.2461, 0.2891, 0.2148, 0.5977, 0.2148, 0.5977, 0.2148, 0.5977, 0.2148, 0.5977, 0.2148, 0.5977, 0.2148, 0.5977, 0.2148, 0.5977, 0.2148, 0.5977, 0.2148, 0.5977, 0.2148, 0.5977, 0.2148, 0.5977, 0.2148, 0.5977, 0.2148, 0.5977, 0.2148, 0.5977, 0.2148, 0.5977, 0.2148, 0.5977, 0.2148, 0.5977, 0.2148, 0.5977, 0.7447, 0.7707, 0.7499, 0.798, 0.7389, 0.7941, 0.6026, 0.6515, 0.5972, 0.6235, 0.6079, 0.6321, 0.2461, 0.2891, 0.2461, 0.2891, 0.2461, 0.2891, 0.2461, 0.2891, 0.2461, 0.2891, 0.2461, 0.2891, 0.2148, 0.5977, 0.2148, 0.5977, 0.2148, 0.5977, 0.6914, 0.7754, 0.6914, 0.7754, 0.6914, 0.7754, 0.7617, 0.2891, 0.7617, 0.2891, 0.7617, 0.2891, 0.5492, 0.8459, 0.5311, 0.8508, 0.5333, 0.8282, 0.2148, 0.5977, 0.2148, 0.5977, 0.2148, 0.5977, 0.2148, 0.5977, 0.2148, 0.5977, 0.2148, 0.5977, 0.2148, 0.5977, 0.2148, 0.5977, 0.2148, 0.5977, 0.07876, 0.1544, 0.0678, 0.1646, 0.07047, 0.1131, 0.04861, 0.1588, 0.06042, 0.122, 0.05784, 0.1917, 0.2461, 0.2891, 0.2461, 0.2891, 0.2461, 0.2891, 0.2031, 0.8652, 0.2031, 0.8652, 0.2031, 0.8652, 0.2148, 0.5977, 0.2148, 0.5977, 0.2148, 0.5977, 0.2461, 0.2891, 0.2461, 0.2891, 0.2461, 0.2891, 0.1392, 0.3367, 0.1436, 0.3265, 0.1638, 0.3522, 0.1501, 0.3478, 0.1387, 0.3417, 0.9062, 0.3056, 0.9877, 0.3297, 0.9858, 0.3438, 0.906, 0.3414, 0.004405, 0.8471, 0.08375, 0.8422, 0.08293, 0.8728, 0.9093, 0.3741, 0.9858, 0.3438, 0.9874, 0.3967, 0.9093, 0.3741, 0.906, 0.3414, 0.9858, 0.3438, 0.5704, 0.8515, 0.5696, 0.7725, 0.5868, 0.7727, 0.5884, 0.8538, 0.2349, 0.9608, 0.158, 0.958, 0.1575, 0.9472, 0.237, 0.9479, 0.237, 0.9479, 0.1575, 0.9472, 0.1588, 0.9333, 0.2407, 0.9346, 0.1588, 0.9333, 0.1585, 0.9086, 0.2375, 0.9221, 0.2407, 0.9346, 0.2375, 0.9221, 0.1585, 0.9086, 0.2371, 0.8979, 0.2364, 0.8489, 0.159, 0.8386, 0.1605, 0.7865, 0.1959, 0.7866, 0.2402, 0.7885, 0.1609, 0.6894, 0.161, 0.6635, 0.2399, 0.6656, 0.2433, 0.6919, 0.2418, 0.7251, 0.1607, 0.7245, 0.1609, 0.6894, 0.2433, 0.6919, 0.1607, 0.7245, 0.2418, 0.7251, 0.2382, 0.7727, 0.1597, 0.7714, 0.1594, 0.7809, 0.1597, 0.7714, 0.2382, 0.7727, 0.2403, 0.7853, 0.8325, 0.5563, 0.8285, 0.4788, 0.843, 0.479, 0.8448, 0.5586, 0.8219, 0.4795, 0.8285, 0.4788, 0.8325, 0.5563, 0.8212, 0.5592, 0.8407, 0.9176, 0.9205, 0.9098, 0.9204, 0.928, 0.841, 0.9492, 0.9205, 0.9098, 0.8407, 0.9176, 0.8402, 0.8658, 0.9211, 0.8633, 0.8642, 0.7891, 0.8907, 0.7855, 0.9208, 0.7882, 0.9211, 0.8633, 0.8402, 0.8658, 0.8412, 0.7934, 0.6151, 0.05726, 0.5962, 0.03717, 0.5974, 0.00619, 0.6147, 0.001001, 0.2977, 0.2679, 0.2996, 0.3012, 0.2691, 0.3043, 0.2675, 0.2747, 0.4392, 0.004045, 0.4551, 0.003793, 0.457, 0.02739, 0.436, 0.03367, 0.8749, 0.2581, 0.8867, 0.2623, 0.8843, 0.3035, 0.8776, 0.3022, 0.8867, 0.2623, 0.8749, 0.2581, 0.8773, 0.223, 0.8873, 0.2202, 0.8773, 0.223, 0.8705, 0.1812, 0.8855, 0.1569, 0.8873, 0.2202, 0.8865, 0.03833, 0.8738, 0.0834, 0.8767, 0.03061, 0.8856, 0.003139, 0.8369, 0.1802, 0.8705, 0.1812, 0.8773, 0.223, 0.8449, 0.2215, 0.8408, 0.1254, 0.8376, 0.08396, 0.8556, 0.08793, 0.8627, 0.1151, 0.8556, 0.08793, 0.8738, 0.0834, 0.8627, 0.1151, 0.8189, 0.1379, 0.803, 0.08552, 0.8376, 0.08396, 0.8408, 0.1254, 0.7968, 0.1954, 0.7661, 0.1599, 0.8369, 0.1802, 0.8325, 0.2237, 0.7968, 0.1954, 0.8325, 0.2237, 0.8159, 0.2219, 0.7661, 0.1599, 0.7913, 0.1401, 0.8189, 0.1379, 0.8369, 0.1802, 0.7891, 0.08495, 0.7693, 0.07185, 0.7754, 0.05453, 0.7993, 0.05775, 0.7847, 0.2197, 0.7994, 0.2478, 0.7739, 0.2481, 0.7968, 0.1954, 0.7847, 0.2197, 0.7661, 0.1599, 0.7751, 0.2998, 0.7427, 0.3039, 0.7596, 0.2752, 0.803, 0.2757, 0.3027, 0.2648, 0.3157, 0.2699, 0.3172, 0.3018, 0.3037, 0.3059, 0.7739, 0.2481, 0.803, 0.2757, 0.7596, 0.2752, 0.7693, 0.07185, 0.7633, 0.1162, 0.7463, 0.07192, 0.3157, 0.2699, 0.3432, 0.2759, 0.3444, 0.3037, 0.3172, 0.3018, 0.3432, 0.2759, 0.3715, 0.276, 0.3608, 0.3025, 0.3444, 0.3037, 0.4249, 0.2749, 0.4535, 0.2794, 0.4428, 0.3029, 0.4146, 0.3031, 0.3837, 0.3012, 0.3608, 0.3025, 0.3715, 0.276, 0.3027, 0.2648, 0.3024, 0.2072, 0.319, 0.197, 0.3157, 0.2699, 0.304, 0.1641, 0.3172, 0.1466, 0.319, 0.197, 0.3024, 0.2072, 0.3423, 0.2347, 0.319, 0.197, 0.3424, 0.1932, 0.3563, 0.03185, 0.348, 0.00227, 0.3755, 0.00296, 0.3686, 0.03101, 0.2998, 0.138, 0.2999, 0.00561, 0.3161, 0.07904, 0.3411, 0.03029, 0.3441, 0.08667, 0.3161, 0.07904, 0.1436, 0.3265, 0.1392, 0.3367, 0.1086, 0.3383, 0.1112, 0.3095, 0.3911, 0.03025, 0.3686, 0.03101, 0.3755, 0.00296, 0.4054, 0.00277, 0.436, 0.03367, 0.4106, 0.02931, 0.1179, 0.461, 0.1243, 0.4443, 0.1814, 0.4556, 0.0744, 0.4397, 0.002788, 0.4649, 0.001113, 0.4328, 0.06611, 0.3277, 0.1112, 0.3095, 0.1086, 0.3383, 0.1472, 0.3062, 0.2209, 0.3073, 0.1932, 0.3235, 0.1436, 0.3265, 0.2899, 0.6429, 0.29, 0.6408, 0.292, 0.6174, 0.1436, 0.3265, 0.1887, 0.3364, 0.1927, 0.3477, 0.1638, 0.3522, 0.1943, 0.4181, 0.1935, 0.4393, 0.1672, 0.4305, 0.1663, 0.4066, 0.1922, 0.4009, 0.1663, 0.4066, 0.1665, 0.3931, 0.2209, 0.3732, 0.1787, 0.364, 0.1927, 0.3477, 0.2191, 0.3505, 0.1887, 0.3364, 0.1932, 0.3235, 0.2192, 0.3255, 0.2191, 0.3505, 0.1927, 0.3477, 0.1887, 0.3364, 0.2209, 0.3732, 0.221, 0.4133, 0.1922, 0.4009, 0.1938, 0.3749, 0.2482, 0.3096, 0.2479, 0.325, 0.2192, 0.3255, 0.2209, 0.3073, 0.1943, 0.4181, 0.1922, 0.4009, 0.221, 0.4133, 0.1887, 0.3364, 0.2479, 0.325, 0.2471, 0.348, 0.2191, 0.3505, 0.2473, 0.4304, 0.267, 0.4574, 0.221, 0.454, 0.221, 0.4133, 0.2494, 0.3937, 0.221, 0.4133, 0.2209, 0.3732, 0.2855, 0.3228, 0.2479, 0.325, 0.2482, 0.3096, 0.2946, 0.3097, 0.2855, 0.3228, 0.284, 0.35, 0.2471, 0.348, 0.2479, 0.325, 0.2876, 0.4475, 0.267, 0.4574, 0.2473, 0.4304, 0.2757, 0.415, 0.2872, 0.3889, 0.29, 0.4195, 0.2757, 0.415, 0.2731, 0.39, 0.2872, 0.3889, 0.2731, 0.39, 0.2853, 0.3691, 0.5951, 0.512, 0.5543, 0.5141, 0.5524, 0.484, 0.595, 0.4958, 0.4825, 0.4424, 0.4936, 0.4775, 0.4579, 0.4685, 0.5673, 0.4627, 0.5944, 0.4539, 0.595, 0.4958, 0.5524, 0.484, 0.5038, 0.6061, 0.4055, 0.6063, 0.4441, 0.5933, 0.4882, 0.5897, 0.5272, 0.4658, 0.5524, 0.484, 0.4936, 0.4775, 0.4882, 0.5897, 0.4701, 0.5768, 0.5261, 0.5847, 0.4567, 0.4843, 0.3977, 0.4835, 0.4304, 0.4611, 0.4579, 0.4685, 0.4567, 0.4843, 0.4936, 0.4775, 0.3992, 0.4989, 0.3758, 0.605, 0.3758, 0.586, 0.4056, 0.5925, 0.4055, 0.6063, 0.4329, 0.5795, 0.4441, 0.5933, 0.4056, 0.5925, 0.3842, 0.5111, 0.4589, 0.5105, 0.43, 0.5242, 0.3992, 0.4989, 0.4589, 0.5105, 0.3842, 0.5111, 0.4329, 0.5795, 0.3758, 0.586, 0.3752, 0.5656, 0.4021, 0.5528, 0.3752, 0.5656, 0.3123, 0.5787, 0.3495, 0.5507, 0.4021, 0.5528, 0.3495, 0.5507, 0.3298, 0.541, 0.3977, 0.5383, 0.4021, 0.5528, 0.3298, 0.541, 0.3093, 0.5329, 0.43, 0.5242, 0.3977, 0.5383, 0.3093, 0.5329, 0.3097, 0.5108, 0.3842, 0.5111, 0.43, 0.5242, 0.3493, 0.607, 0.3213, 0.6057, 0.31, 0.5949, 0.3758, 0.586, 0.1877, 0.3016, 0.07853, 0.3025, 0.129, 0.253, 0.1589, 0.2552, 0.3078, 0.5571, 0.3495, 0.5507, 0.3123, 0.5787, 0.07686, 0.2641, 0.129, 0.253, 0.07853, 0.3025, 0.1877, 0.3016, 0.2675, 0.2747, 0.2441, 0.3012, 0.2157, 0.3052, 0.05317, 0.2194, 0.002123, 0.3003, 8.596e-05, 0.1679, 0.05784, 0.1917, 0.0002582, 0.1418, 0.002571, 0.09867, 0.02081, 0.1111, 0.04848, 0.04137, 0.00433, 0.04134, 0.003807, 0.0003208, 0.05019, 0.00308, 0.05267, 0.05117, 0.05056, 0.08468, 0.02447, 0.08284, 0.00433, 0.04134, 0.05056, 0.08468, 0.06149, 0.08572, 0.02081, 0.1111, 0.02447, 0.08284, 0.06149, 0.08572, 0.04861, 0.1588, 0.0002582, 0.1418, 0.02081, 0.1111, 0.15, 0.1048, 0.07024, 0.08644, 0.05267, 0.05117, 0.08232, 0.03953, 0.05267, 0.05117, 0.04848, 0.04137, 0.08232, 0.03953, 0.04861, 0.1588, 0.06149, 0.08572, 0.06042, 0.122, 0.07538, 0.2178, 0.0678, 0.1646, 0.07876, 0.1544, 0.07024, 0.08644, 0.15, 0.1048, 0.1031, 0.1116, 0.07047, 0.1131, 0.1031, 0.1116, 0.1108, 0.1541, 0.07876, 0.1544, 0.07047, 0.1131, 0.105, 0.2083, 0.07538, 0.2178, 0.07876, 0.1544, 0.1108, 0.1541, 0.105, 0.2083, 0.1524, 0.2192, 0.129, 0.253, 0.07968, 0.2525, 0.1031, 0.1116, 0.15, 0.1048, 0.1108, 0.1541, 0.105, 0.2083, 0.1108, 0.1541, 0.1319, 0.1768, 0.1875, 0.058, 0.15, 0.1048, 0.1479, 0.008965, 0.1882, 0.007368, 0.15, 0.1048, 0.08232, 0.03953, 0.1479, 0.008965, 0.1875, 0.058, 0.2132, 0.09478, 0.1612, 0.1535, 0.15, 0.1048, 0.2965, 0.08497, 0.2963, 0.1558, 0.2696, 0.1266, 0.2472, 0.09446, 0.2696, 0.1266, 0.2394, 0.1571, 0.2472, 0.09446, 0.2956, 0.04379, 0.2589, 0.03552, 0.2985, 0.003595, 0.2963, 0.1558, 0.2981, 0.2194, 0.2693, 0.2409, 0.2696, 0.1266, 0.5673, 0.4627, 0.5228, 0.4476, 0.536, 0.4246, 0.5944, 0.4539, 0.2675, 0.2747, 0.2693, 0.2409, 0.2977, 0.2679, 0.5672, 0.3124, 0.5405, 0.3249, 0.5418, 0.3059, 0.5944, 0.4539, 0.536, 0.4246, 0.5431, 0.405, 0.5947, 0.4027, 0.5228, 0.4476, 0.4825, 0.4424, 0.4785, 0.4264, 0.536, 0.4246, 0.4579, 0.4685, 0.4049, 0.4278, 0.4575, 0.4282, 0.4825, 0.4424, 0.488, 0.397, 0.536, 0.4246, 0.4855, 0.4137, 0.4575, 0.4282, 0.4049, 0.4278, 0.4326, 0.4182, 0.4785, 0.4264, 0.4785, 0.4264, 0.4326, 0.4182, 0.4009, 0.4018, 0.488, 0.397, 0.376, 0.3077, 0.4839, 0.308, 0.4611, 0.3378, 0.4299, 0.3524, 0.4009, 0.4018, 0.4267, 0.3796, 0.459, 0.3908, 0.3769, 0.391, 0.3751, 0.3757, 0.4034, 0.3763, 0.4009, 0.4018, 0.4049, 0.4278, 0.4579, 0.4685, 0.4304, 0.4611, 0.4326, 0.4182, 0.4049, 0.4278, 0.4009, 0.4018, 0.376, 0.3077, 0.4299, 0.3524, 0.3954, 0.3368, 0.3762, 0.4489, 0.3087, 0.4442, 0.3304, 0.4274, 0.3551, 0.4205, 0.3455, 0.3889, 0.33, 0.377, 0.3751, 0.3757, 0.3769, 0.391, 0.3455, 0.3889, 0.4009, 0.4018, 0.3551, 0.4205, 0.3769, 0.391, 0.4009, 0.4018, 0.3455, 0.3889, 0.3751, 0.3757, 0.33, 0.377, 0.3486, 0.3581, 0.3849, 0.3601, 0.3551, 0.4205, 0.3304, 0.4274, 0.3088, 0.4105, 0.3455, 0.3889, 0.3087, 0.4442, 0.3671, 0.4675, 0.3119, 0.46, 0.3078, 0.3539, 0.3076, 0.3384, 0.3954, 0.3368, 0.3486, 0.3581, 0.3076, 0.3384, 0.3095, 0.3211, 0.3453, 0.3217, 0.3954, 0.3368, 0.6039, 0.3067, 0.6502, 0.3094, 0.6323, 0.3441, 0.6008, 0.3433, 0.287, 0.6096, 0.2846, 0.6545, 0.259, 0.6131, 0.6008, 0.3433, 0.6323, 0.3441, 0.6297, 0.3936, 0.5969, 0.3905, 0.6297, 0.3936, 0.6406, 0.4317, 0.6025, 0.4191, 0.5969, 0.3905, 0.6548, 0.4598, 0.678, 0.5011, 0.6302, 0.496, 0.6309, 0.4713, 0.6062, 0.5715, 0.6012, 0.4802, 0.6302, 0.496, 0.6297, 0.3936, 0.6323, 0.3441, 0.6559, 0.3799, 0.6309, 0.4713, 0.6406, 0.4317, 0.6548, 0.4598, 0.6811, 0.3105, 0.6983, 0.3927, 0.6559, 0.3799, 0.6323, 0.3441, 0.6811, 0.3105, 0.6323, 0.3441, 0.6502, 0.3094, 0.8197, 0.3901, 0.8188, 0.4199, 0.7941, 0.4172, 0.7539, 0.4039, 0.7544, 0.4705, 0.6406, 0.4317, 0.6983, 0.3927, 0.678, 0.5011, 0.6406, 0.4317, 0.7544, 0.4705, 0.7342, 0.5369, 0.7544, 0.4705, 0.7637, 0.5017, 0.8197, 0.3394, 0.7374, 0.3509, 0.7858, 0.3101, 0.8202, 0.487, 0.8202, 0.5256, 0.7637, 0.5017, 0.7908, 0.4544, 0.8188, 0.4199, 0.7908, 0.4544, 0.7941, 0.4172, 0.8178, 0.5563, 0.821, 0.6052, 0.7915, 0.6085, 0.7637, 0.5017, 0.2482, 0.7643, 0.287, 0.8014, 0.2851, 0.8272, 0.2593, 0.8465, 0.2148, 0.5977, 0.2148, 0.5977, 0.2148, 0.5977, 0.2846, 0.8801, 0.2861, 0.9096, 0.2572, 0.9085, 0.2608, 0.71, 0.2838, 0.7162, 0.2832, 0.7485, 0.2584, 0.7451, 0.2584, 0.7451, 0.2482, 0.7643, 0.2443, 0.7193, 0.2608, 0.71, 0.2849, 0.6931, 0.2838, 0.7162, 0.2608, 0.71, 0.2474, 0.6646, 0.2433, 0.6392, 0.259, 0.6131, 0.2608, 0.71, 0.03068, 0.5952, 0.05259, 0.6086, 0.006188, 0.6075, 0.003642, 0.589, 0.05763, 0.5889, 0.09146, 0.5968, 0.08356, 0.6096, 0.05259, 0.6086, 0.2204, 0.5948, 0.2229, 0.6092, 0.1885, 0.6091, 0.1999, 0.5881, 0.1323, 0.6074, 0.1522, 0.5823, 0.1701, 0.5948, 0.2204, 0.5948, 0.2279, 0.5718, 0.2481, 0.6096, 0.2229, 0.6092, 0.2279, 0.5718, 0.289, 0.5942, 0.2766, 0.603, 0.2481, 0.6096, 0.03467, 0.4677, 0.06015, 0.4911, 0.003481, 0.4981, 0.002788, 0.4649, 0.06447, 0.4611, 0.1089, 0.4799, 0.06015, 0.4911, 0.03467, 0.4677, 0.07569, 0.5152, 0.003481, 0.4981, 0.06015, 0.4911, 0.0744, 0.4397, 0.1179, 0.461, 0.1089, 0.4799, 0.06447, 0.4611, 0.1172, 0.4993, 0.1946, 0.4969, 0.1307, 0.5236, 0.1119, 0.5162, 0.1822, 0.4731, 0.1946, 0.4969, 0.1172, 0.4993, 0.1179, 0.461, 0.1936, 0.5598, 0.1999, 0.5881, 0.1522, 0.5823, 0.1642, 0.5674, 0.1814, 0.4556, 0.221, 0.454, 0.2437, 0.4784, 0.1822, 0.4731, 0.1999, 0.5881, 0.1701, 0.5948, 0.1522, 0.5823, 0.1946, 0.4969, 0.2731, 0.5366, 0.1722, 0.5416, 0.1667, 0.5247, 0.1946, 0.4969, 0.1822, 0.4731, 0.2437, 0.4784, 0.267, 0.4574, 0.2876, 0.4475, 0.2879, 0.4706, 0.2754, 0.4706, 0.221, 0.454, 0.267, 0.4574, 0.2437, 0.4784, 0.2495, 0.4982, 0.1946, 0.4969, 0.2437, 0.4784, 0.2204, 0.5948, 0.1999, 0.5881, 0.2279, 0.5718, 0.2754, 0.4706, 0.2437, 0.4784, 0.267, 0.4574, 0.2884, 0.575, 0.2279, 0.5718, 0.2489, 0.5471, 0.4535, 0.2794, 0.4657, 0.272, 0.4661, 0.3039, 0.4428, 0.3029, 0.4661, 0.3039, 0.4657, 0.272, 0.4819, 0.2757, 0.4926, 0.303, 0.4926, 0.303, 0.4954, 0.2734, 0.5062, 0.2779, 0.507, 0.2987, 0.507, 0.2987, 0.5062, 0.2779, 0.5212, 0.2788, 0.5346, 0.3014, 0.5517, 0.3028, 0.5482, 0.2713, 0.5631, 0.2778, 0.5714, 0.3007, 0.9029, 0.6639, 0.8996, 0.6676, 0.8984, 0.6388, 0.9062, 0.6478, 0.562, 0.2435, 0.5759, 0.193, 0.5919, 0.2111, 0.5893, 0.2485, 0.8979, 0.7604, 0.8988, 0.7326, 0.9053, 0.7575, 0.562, 0.2435, 0.5631, 0.2778, 0.5482, 0.2713, 0.5714, 0.3007, 0.5631, 0.2778, 0.562, 0.2435, 0.5714, 0.3007, 0.562, 0.2435, 0.5893, 0.2485, 0.5325, 0.2491, 0.522, 0.2484, 0.5198, 0.221, 0.1548, 0.6096, 0.1474, 0.6216, 0.01159, 0.6514, 0.001881, 0.6484, 0.5246, 0.194, 0.5443, 0.1844, 0.5482, 0.2713, 0.5198, 0.221, 0.01159, 0.6514, 0.01041, 0.6599, 0.001881, 0.6484, 0.7482, 0.6498, 0.7405, 0.6637, 0.7433, 0.617, 0.7495, 0.6088, 0.9053, 0.7575, 0.9065, 0.7855, 0.9003, 0.7806, 0.8979, 0.7604, 0.5759, 0.193, 0.5731, 0.1597, 0.5934, 0.1553, 0.5919, 0.2111, 0.4487, 0.6104, 0.4514, 0.607, 0.4546, 0.6521, 0.5731, 0.1597, 0.5759, 0.193, 0.5443, 0.1844, 0.7495, 0.6088, 0.7433, 0.617, 0.6079, 0.6321, 0.5972, 0.6235, 0.003903, 0.7427, 0.00791, 0.7413, 0.01042, 0.7483, 0.002128, 0.7526, 0.00144, 0.7312, 0.009408, 0.7243, 0.00791, 0.7413, 0.003903, 0.7427, 0.5184, 0.1389, 0.5355, 0.1139, 0.5443, 0.1844, 0.5215, 0.1668, 0.5731, 0.1597, 0.576, 0.1387, 0.5907, 0.1323, 0.5934, 0.1553, 0.6048, 0.7216, 0.6083, 0.7444, 0.6008, 0.7447, 0.5969, 0.7198, 0.1535, 0.7493, 0.1522, 0.7704, 0.1473, 0.7575, 0.1493, 0.7457, 0.5346, 0.08712, 0.5355, 0.1139, 0.5195, 0.1119, 0.5212, 0.07568, 0.1535, 0.7493, 0.1493, 0.7457, 0.1461, 0.7215, 0.1526, 0.7244, 0.5969, 0.7198, 0.5994, 0.6881, 0.6069, 0.6923, 0.6048, 0.7216, 0.4546, 0.7971, 0.4471, 0.7699, 0.456, 0.7704, 0.5347, 0.05856, 0.5346, 0.08712, 0.5212, 0.07568, 0.1521, 0.7036, 0.1477, 0.6948, 0.1481, 0.6815, 0.1575, 0.6784, 0.1575, 0.6784, 0.1481, 0.6815, 0.1482, 0.6649, 0.1538, 0.659, 0.482, 0.03032, 0.4688, 0.002355, 0.4936, 0.006038, 0.5032, 0.03116, 0.5347, 0.05856, 0.5212, 0.07568, 0.5195, 0.03065, 0.5063, 0.002908, 0.5285, 0.005169, 0.5195, 0.03065, 0.5032, 0.03116, 0.5746, 0.0008126, 0.5762, 0.04359, 0.5512, 0.03854, 0.5529, 0.00402, 0.5285, 0.005169, 0.5512, 0.03854, 0.5195, 0.03065, 0.5746, 0.0008126, 0.5911, 0.001969, 0.5924, 0.05791, 0.5762, 0.04359, 0.744, 0.03095, 0.7263, 0.05601, 0.7082, 0.003769, 0.7503, 0.002877, 0.7344, 0.1666, 0.7491, 0.111, 0.7633, 0.1162, 0.7402, 0.1876, 0.7273, 0.1284, 0.7263, 0.05601, 0.7463, 0.07192, 0.7491, 0.111, 0.7224, 0.2732, 0.7437, 0.2637, 0.7427, 0.3039, 0.7093, 0.3017, 0.744, 0.03095, 0.7463, 0.07192, 0.7263, 0.05601, 0.7135, 0.2428, 0.7142, 0.2034, 0.7402, 0.1876, 0.7581, 0.214, 0.7142, 0.2034, 0.7083, 0.1666, 0.7344, 0.1666, 0.7402, 0.1876, 0.7273, 0.1284, 0.7491, 0.111, 0.7344, 0.1666, 0.7083, 0.1666, 0.6953, 0.279, 0.6941, 0.2474, 0.7135, 0.2428, 0.7093, 0.3017, 0.7135, 0.2428, 0.6941, 0.2474, 0.6947, 0.2221, 0.7142, 0.2034, 0.6947, 0.2221, 0.6801, 0.2248, 0.6743, 0.1928, 0.6925, 0.1845, 0.841, 0.7878, 0.8386, 0.7904, 0.8412, 0.7934, 0.6937, 0.05524, 0.6919, 0.08469, 0.6944, 0.08286, 0.688, 0.0564, 0.6743, 0.1928, 0.6481, 0.2209, 0.6332, 0.1787, 0.6685, 0.1661, 0.6743, 0.1928, 0.6801, 0.2248, 0.6675, 0.2191, 0.6296, 0.08612, 0.6652, 0.08275, 0.6581, 0.1158, 0.6271, 0.1314, 0.5959, 0.1931, 0.6332, 0.1787, 0.6212, 0.2225, 0.61, 0.2197, 0.6103, 0.1385, 0.6271, 0.1314, 0.6332, 0.1787, 0.5959, 0.1931, 0.6271, 0.1314, 0.6103, 0.1385, 0.6162, 0.08382, 0.6296, 0.08612, 0.6151, 0.2455, 0.5964, 0.2689, 0.5984, 0.2217, 0.61, 0.2197, 0.6151, 0.2455, 0.6177, 0.3021, 0.5964, 0.2689, 0.5975, 0.132, 0.5962, 0.03717, 0.6162, 0.08382, 0.6103, 0.1385, 0.6212, 0.2225, 0.6151, 0.2455, 0.61, 0.2197, 0.6481, 0.2209, 0.6675, 0.2191, 0.6669, 0.2232, 0.1628, 0.6103, 0.2203, 0.6117, 0.2433, 0.6128, 0.2399, 0.6656, 0.161, 0.6635, 0.09146, 0.5968, 0.1185, 0.5797, 0.1522, 0.5823, 0.09146, 0.5968, 0.05763, 0.5889, 0.08331, 0.586, 0.09146, 0.5968, 0.08331, 0.586, 0.1185, 0.5797, 0.9067, 0.717, 0.988, 0.7263, 0.9881, 0.7719, 0.9365, 0.7732, 0.9098, 0.7683, 0.8244, 0.4094, 0.9027, 0.398, 0.9059, 0.4775, 0.8763, 0.4782, 0.8213, 0.478, 0.987, 0.6244, 0.9067, 0.6219, 0.9091, 0.6107, 0.9898, 0.6088, 0.9066, 0.6896, 0.9876, 0.6904, 0.988, 0.7263, 0.9067, 0.717, 0.8235, 0.3533, 0.9058, 0.3551, 0.9027, 0.398, 0.8244, 0.4094, 0.5757, 0.7699, 0.5763, 0.6922, 0.5885, 0.6939, 0.5891, 0.7718, 0.9092, 0.6426, 0.9067, 0.6219, 0.987, 0.6244, 0.9875, 0.6376, 0.9045, 0.02557, 0.9176, 0.003185, 0.927, 0.0007415, 0.9404, 0.01037, 0.9496, 0.0219, 0.9528, 0.04271, 0.9631, 0.09002, 0.9618, 0.1174, 0.9665, 0.1689, 0.9531, 0.1746, 0.9375, 0.1761, 0.9057, 0.1749, 0.888, 0.1732, 0.8897, 0.09376, 0.8996, 0.05114, 0.9035, 0.3066, 0.9032, 0.3294, 0.8254, 0.3174, 0.8235, 0.3533, 0.8254, 0.3174, 0.9032, 0.3294, 0.9058, 0.3551, 0.4021, 0.5528, 0.3977, 0.5383, 0.4294, 0.5367, 0.4208, 0.5488, 0.4228, 0.5593, 0.4299, 0.3524, 0.4223, 0.3618, 0.4194, 0.365, 0.3849, 0.3601, 0.5863, 0.6119, 0.5852, 0.6879, 0.583, 0.6092, 0.8385, 0.8419, 0.7562, 0.8407, 0.7574, 0.8126, 0.7575, 0.7855, 0.7847, 0.79, 0.838, 0.7868, 0.003672, 0.9008, 0.08293, 0.8728, 0.083, 0.9519, 0.05872, 0.95, 0.004134, 0.9519, 0.8385, 0.8419, 0.8345, 0.8882, 0.7557, 0.8941, 0.7565, 0.8438, 0.7562, 0.8407, 0.5693, 0.3312, 0.5672, 0.3124, 0.5953, 0.3194, 0.5968, 0.3258, 0.5961, 0.6909, 0.5852, 0.6879, 0.5863, 0.6119, 0.5955, 0.6089, 0.5311, 0.9449, 0.5297, 0.9997, 0.4949, 0.9971, 0.4587, 0.999, 0.4574, 0.9207, 0.4627, 0.8903, 0.4711, 0.8524, 0.4816, 0.8351, 0.4948, 0.8239, 0.5056, 0.8349, 0.5152, 0.8488, 0.5213, 0.8676, 0.5266, 0.8984, 0.4839, 0.308, 0.5405, 0.3249, 0.4874, 0.3359, 0.5852, 0.6879, 0.5721, 0.6902, 0.5683, 0.6091, 0.583, 0.6092, 0.5672, 0.3124, 0.5693, 0.3312, 0.5405, 0.3249, 0.836, 0.9188, 0.8355, 0.9374, 0.7557, 0.9508, 0.7562, 0.9196, 0.7522, 0.918, 0.002379, 0.8168, 0.001439, 0.7876, 0.07957, 0.8041, 0.9866, 0.9559, 0.9687, 0.9577, 0.9455, 0.9602, 0.9239, 0.9587, 0.9228, 0.9068, 0.9337, 0.8364, 0.9447, 0.8113, 0.9465, 0.7973, 0.9587, 0.7858, 0.9766, 0.7941, 0.9855, 0.8298, 0.9972, 0.8622, 0.9991, 0.96, 0.02953, 0.4049, 0.0784, 0.403, 0.001113, 0.4328, 0.00309, 0.4083, 0.9594, 0.4719, 0.9314, 0.4706, 0.9062, 0.4718, 0.9093, 0.3741, 0.9874, 0.3967, 0.9863, 0.4447, 0.9849, 0.471, 0.1448, 0.3894, 0.1665, 0.3931, 0.1663, 0.4066, 0.1311, 0.3938, 0.5088, 0.6789, 0.5109, 0.6383, 0.5307, 0.6459, 0.5287, 0.6868, 0.4676, 0.7951, 0.4729, 0.7344, 0.4817, 0.7749, 0.4791, 0.7976, 0.4927, 0.8206, 0.4817, 0.7749, 0.5, 0.7814, 0.5002, 0.8218, 0.5, 0.7814, 0.4917, 0.7489, 0.503, 0.7507, 0.5091, 0.7747, 0.5091, 0.7747, 0.5208, 0.8228, 0.5, 0.7814, 0.4565, 0.67, 0.4902, 0.7076, 0.4941, 0.7148, 0.4729, 0.7344, 0.4917, 0.7489, 0.4729, 0.7344, 0.4941, 0.7148, 0.4941, 0.7148, 0.5088, 0.6789, 0.5169, 0.7079, 0.4917, 0.7489, 0.4822, 0.6105, 0.4905, 0.6068, 0.4935, 0.6571, 0.4902, 0.7076, 0.5475, 0.7306, 0.5626, 0.7685, 0.5639, 0.8216, 0.5442, 0.8216, 0.4699, 0.6311, 0.456, 0.6298, 0.4606, 0.6079, 0.4699, 0.6311, 0.4606, 0.6079, 0.4715, 0.607, 0.5271, 0.7737, 0.5248, 0.7263, 0.5377, 0.7386, 0.5442, 0.8216, 0.5287, 0.6868, 0.5496, 0.6988, 0.5475, 0.7306, 0.5377, 0.7386, 0.5287, 0.6868, 0.5377, 0.7386, 0.5248, 0.7263, 0.5307, 0.6459, 0.5199, 0.6072, 0.544, 0.6104, 0.5378, 0.6335, 0.5378, 0.6335, 0.5496, 0.6988, 0.5307, 0.6459, 0.2148, 0.5977, 0.2148, 0.5977, 0.2148, 0.5977, 0.2148, 0.5977, 0.4514, 0.607, 0.4487, 0.6104, 0.3071, 0.6272, 0.3021, 0.6225, 0.2148, 0.5977, 0.2148, 0.5977, 0.2148, 0.5977, 0.307, 0.7178, 0.309, 0.7395, 0.3007, 0.7155, 0.2461, 0.2891, 0.2461, 0.2891, 0.2461, 0.2891, 0.2461, 0.2891, 0.2461, 0.2891, 0.2461, 0.2891, 0.2461, 0.2891, 0.2461, 0.2891, 0.2461, 0.2891, 0.2461, 0.2891, 0.2461, 0.2891, 0.2461, 0.2891, 0.2461, 0.2891, 0.2461, 0.2891, 0.2461, 0.2891, 0.2461, 0.2891, 0.2461, 0.2891, 0.2461, 0.2891, 0.2461, 0.2891, 0.2461, 0.2891, 0.2461, 0.2891, 0.2461, 0.2891, 0.2461, 0.2891, 0.2148, 0.5977, 0.2148, 0.5977, 0.2148, 0.5977, 0.2148, 0.5977, 0.2148, 0.5977, 0.2148, 0.5977, 0.2148, 0.5977, 0.2148, 0.5977, 0.2148, 0.5977, 0.2148, 0.5977, 0.2148, 0.5977, 0.2148, 0.5977, 0.2148, 0.5977, 0.2148, 0.5977, 0.2148, 0.5977, 0.2148, 0.5977, 0.2148, 0.5977, 0.2148, 0.5977, 0.2148, 0.5977, 0.1481, 0.6815, 0.1477, 0.6948, 0.01063, 0.6952, 0.008985, 0.6873, 0.2148, 0.5977, 0.2148, 0.5977, 0.2148, 0.5977, 0.2148, 0.5977, 0.2148, 0.5977, 0.2148, 0.5977, 0.2148, 0.5977, 0.2148, 0.5977, 0.2148, 0.5977, 0.2148, 0.5977, 0.2148, 0.5977, 0.2148, 0.5977, 0.2148, 0.5977, 0.2148, 0.5977, 0.2148, 0.5977, 0.2148, 0.5977, 0.2148, 0.5977, 0.2148, 0.5977, 0.2148, 0.5977, 0.2148, 0.5977, 0.2148, 0.5977, 0.2148, 0.5977, 0.2148, 0.5977, 0.2148, 0.5977, 0.9027, 0.7141, 0.7603, 0.7091, 0.7604, 0.7014, 0.901, 0.7036, 0.2148, 0.5977, 0.2148, 0.5977, 0.2148, 0.5977, 0.2148, 0.5977, 0.2148, 0.5977, 0.2148, 0.5977, 0.2148, 0.5977, 0.2148, 0.5977, 0.2148, 0.5977, 0.2148, 0.5977, 0.2148, 0.5977, 0.755, 0.6636, 0.7554, 0.6441, 0.7601, 0.6462, 0.7577, 0.6623, 0.8984, 0.6388, 0.9023, 0.6344, 0.9062, 0.6478, 0.006795, 0.6707, 0.008985, 0.6873, 0.003066, 0.6781, 0.8984, 0.6388, 0.905, 0.6237, 0.9023, 0.6344, 0.1461, 0.7215, 0.1479, 0.7057, 0.1521, 0.7036, 0.1526, 0.7244, 0.905, 0.6237, 0.8984, 0.6388, 0.8967, 0.6179, 0.9036, 0.6088, 0.901, 0.7036, 0.9057, 0.7044, 0.9027, 0.7141, 0.005545, 0.6972, 0.003066, 0.6781, 0.008985, 0.6873, 0.01063, 0.6952, 0.005545, 0.6972, 0.01063, 0.6952, 0.008319, 0.7121, 0.002768, 0.7072, 0.9057, 0.7044, 0.901, 0.7036, 0.8979, 0.6926, 0.9066, 0.676, 0.7534, 0.7281, 0.762, 0.7282, 0.7598, 0.744, 0.7523, 0.7476, 0.9036, 0.6088, 0.8967, 0.6179, 0.7601, 0.6462, 0.7554, 0.6441, 0.1474, 0.6216, 0.1548, 0.6096, 0.1529, 0.6245, 0.002128, 0.7526, 0.01042, 0.7483, 0.1446, 0.7837, 0.15, 0.7865, 0.1575, 0.6367, 0.1488, 0.6431, 0.1474, 0.6216, 0.1529, 0.6245, 0.9065, 0.7855, 0.7523, 0.7476, 0.7598, 0.744, 0.9003, 0.7806, 0.7565, 0.7148, 0.754, 0.7073, 0.7603, 0.7091, 0.762, 0.7282, 0.1538, 0.659, 0.1482, 0.6649, 0.1488, 0.6431, 0.1575, 0.6367, 0.2461, 0.2891, 0.2461, 0.2891, 0.2461, 0.2891, 0.2461, 0.2891, 0.2461, 0.2891, 0.2461, 0.2891, 0.2461, 0.2891, 0.2461, 0.2891, 0.2461, 0.2891, 0.2461, 0.2891, 0.2461, 0.2891, 0.2148, 0.5977, 0.2148, 0.5977, 0.2148, 0.5977, 0.2148, 0.5977, 0.2148, 0.5977, 0.2148, 0.5977, 0.2148, 0.5977, 0.2148, 0.5977, 0.2148, 0.5977, 0.2148, 0.5977, 0.2148, 0.5977, 0.2148, 0.5977, 0.2148, 0.5977, 0.2148, 0.5977, 0.2461, 0.2891, 0.2461, 0.2891, 0.2461, 0.2891, 0.2461, 0.2891, 0.2461, 0.2891, 0.2461, 0.2891, 0.2461, 0.2891, 0.2461, 0.2891, 0.2461, 0.2891, 0.2461, 0.2891, 0.2461, 0.2891, 0.2461, 0.2891, 0.2461, 0.2891, 0.2461, 0.2891, 0.2461, 0.2891, 0.2461, 0.2891, 0.2461, 0.2891, 0.2461, 0.2891, 0.2461, 0.2891, 0.2461, 0.2891, 0.2148, 0.5977, 0.2148, 0.5977, 0.2148, 0.5977, 0.2148, 0.5977, 0.2461, 0.2891, 0.2461, 0.2891, 0.2461, 0.2891, 0.2148, 0.5977, 0.2148, 0.5977, 0.2148, 0.5977, 0.2148, 0.5977, 0.2148, 0.5977, 0.2148, 0.5977, 0.2148, 0.5977, 0.2148, 0.5977, 0.2148, 0.5977, 0.2148, 0.5977, 0.2148, 0.5977, 0.2148, 0.5977, 0.2148, 0.5977, 0.2148, 0.5977, 0.2148, 0.5977, 0.2148, 0.5977, 0.2148, 0.5977, 0.2148, 0.5977, 0.2148, 0.5977, 0.2148, 0.5977, 0.2148, 0.5977, 0.2148, 0.5977, 0.6004, 0.7761, 0.6057, 0.7854, 0.6053, 0.8291, 0.5985, 0.8164, 0.5985, 0.8383, 0.6053, 0.8291, 0.7432, 0.8422, 0.7497, 0.8544, 0.6053, 0.8291, 0.5985, 0.8383, 0.5985, 0.8164, 0.7499, 0.798, 0.7497, 0.8544, 0.7432, 0.8422, 0.7389, 0.7941, 0.7491, 0.7176, 0.7522, 0.7469, 0.7457, 0.7457, 0.7405, 0.6637, 0.6026, 0.6515, 0.6079, 0.6321, 0.6069, 0.6923, 0.5994, 0.6881, 0.2461, 0.2891, 0.2461, 0.2891, 0.2461, 0.2891, 0.2461, 0.2891, 0.2461, 0.2891, 0.2461, 0.2891, 0.2461, 0.2891, 0.2461, 0.2891, 0.2461, 0.2891, 0.2461, 0.2891, 0.2461, 0.2891, 0.2148, 0.5977, 0.2148, 0.5977, 0.2148, 0.5977, 0.2148, 0.5977, 0.6914, 0.7754, 0.6914, 0.7754, 0.6914, 0.7754, 0.6914, 0.7754, 0.6914, 0.7754, 0.6914, 0.7754, 0.6914, 0.7754, 0.6914, 0.7754, 0.6914, 0.7754, 0.6914, 0.7754, 0.6914, 0.7754, 0.6914, 0.7754, 0.2148, 0.5977, 0.2148, 0.5977, 0.2148, 0.5977, 0.2148, 0.5977, 0.2148, 0.5977, 0.2148, 0.5977, 0.2148, 0.5977, 0.2148, 0.5977, 0.2148, 0.5977, 0.2148, 0.5977, 0.2148, 0.5977, 0.2148, 0.5977, 0.2461, 0.2891, 0.2461, 0.2891, 0.2461, 0.2891, 0.2461, 0.2891, 0.2871, 0.6601, 0.2895, 0.6429, 0.2895, 0.6648, 0.2148, 0.5977, 0.2148, 0.5977, 0.2148, 0.5977, 0.2148, 0.5977, 0.2461, 0.2891, 0.2461, 0.2891, 0.2461, 0.2891, 0.2461, 0.2891, 0.2461, 0.2891, 0.2461, 0.2891, 0.2461, 0.2891, 0.2461, 0.2891, 0.2461, 0.2891, 0.2461, 0.2891, 0.2031, 0.8652, 0.2031, 0.8652, 0.2031, 0.8652])
me_cube.materials.append(mat_base)
me_cube.materials.append(mat_junkyardmat)
me_cube.use_remesh_preserve_volume = False
me_cube.use_remesh_preserve_attributes = False
me_cube.use_mirror_vertex_groups = False
me_cube.update()

# ---- objects
ob_rockerj = bpy.data.objects.new('RockerJ', me_cube)

# ---- transforms, parenting, visibility, modifiers, constraints
ob_rockerj.location = (0.0, 0.0, 0.0)
ob_rockerj.scale = (2.0, 4.0, 1.0)
ob_rockerj.lock_rotations_4d = False
ob_rockerj.empty_display_type = 'ARROWS'
ob_rockerj.lineart.crease_threshold = 0.0

# ---- collection membership
col_collection_1.objects.link(ob_rockerj)

# ---- scene / render settings (as saved in the file)
scene.frame_start = 1; scene.frame_end = 250; scene.frame_set(1)
scene.render.engine = 'BLENDER_EEVEE_NEXT'
scene.render.resolution_percentage = 50
scene.render.dither_intensity = 0.0
scene.cycles.use_denoising = False
scene.cycles.samples = 128
scene.cycles.sampling_pattern = 'TABULATED_SOBOL'
scene.cycles.use_adaptive_sampling = False
scene.cycles.use_light_tree = False
scene.cycles.blur_glossy = 0.0
scene.cycles.sample_clamp_indirect = 0.0
scene.view_settings.view_transform = 'Standard'
bpy.context.view_layer.update()

# ---- added for rendering (the .blend has no active camera and no usable light): camera, sun
cam_auto = bpy.data.cameras.new('AutoCamera')
cam_auto.lens = 50.0
cam_auto.sensor_width = 36.0
cam_auto.clip_end = 1000.0
ob_auto_camera = bpy.data.objects.new('AutoCamera', cam_auto)
scene.collection.objects.link(ob_auto_camera)
ob_auto_camera.location = (8.91474, -10.6859, 7.5792)
ob_auto_camera.rotation_euler = (1.09748, -7.21219e-08, 0.694738)
scene.camera = ob_auto_camera
light_auto_sun = bpy.data.lights.new('AutoSun', 'SUN')
light_auto_sun.energy = 3.0
light_auto_sun.angle = 0.0523599
ob_auto_sun = bpy.data.objects.new('AutoSun', light_auto_sun)
scene.collection.objects.link(ob_auto_sun)
ob_auto_sun.rotation_euler = (0.872665, 0.174533, 0.523599)
bpy.context.view_layer.update()
